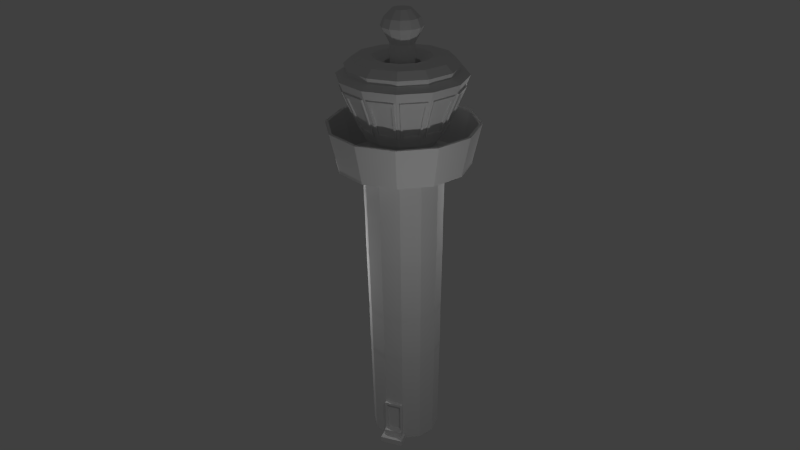 # Source: Turm_rund5_komischveraendert.blend  (saved by Blender 2.70.0; exported with 4.5.12 LTS)
import bpy
from mathutils import Matrix  # noqa: F401  (used for matrix-valued properties, if any)

bpy.ops.wm.read_factory_settings(use_empty=True)
scene = bpy.context.scene
scene.name = 'Scene'

# ---- collections
col_collection_1 = bpy.data.collections.new('Collection 1'); scene.collection.children.link(col_collection_1)

# ---- materials (node trees are filled in below, after node groups)
mat_material = bpy.data.materials.new('Material')
mat_material.alpha_threshold = 0.0
mat_material.use_transparent_shadow = False
mat_material.roughness = 0.5
mat_material.specular_intensity = 0.1017
mat_material.line_color = (0.0, 0.0, 0.0, 1.0)

# ---- material node trees

# ---- world
world_world = bpy.data.worlds.new('World'); scene.world = world_world
world_world.color = (0.05088, 0.05088, 0.05088)
world_world.use_sun_shadow = False
world_world.sun_shadow_jitter_overblur = 0.0
world_world.cycles.sampling_method = 'MANUAL'
world_world.cycles.sample_map_resolution = 256

# ---- cameras
cam_camera = bpy.data.cameras.new('Camera')
cam_camera.clip_end = 100.0
cam_camera.lens = 35.0
cam_camera.sensor_width = 32.0
cam_camera.sensor_height = 18.0
cam_camera.ortho_scale = 7.314
cam_camera.dof.focus_distance = 0.0
cam_camera.dof.aperture_fstop = 128.0

# ---- lights
light_lamp = bpy.data.lights.new('Lamp', 'POINT')
light_lamp.transmission_factor = 0.0
light_lamp.cutoff_distance = 30.0
light_lamp.energy = 100.0
light_lamp.shadow_buffer_clip_start = 1.001
light_lamp.shadow_soft_size = 0.1
light_lamp.shadow_maximum_resolution = 0.006
light_lamp.use_absolute_resolution = True
light_lamp.cycles.use_multiple_importance_sampling = False
light_lamp_001 = bpy.data.lights.new('Lamp.001', 'POINT')
light_lamp_001.transmission_factor = 0.0
light_lamp_001.cutoff_distance = 30.0
light_lamp_001.energy = 100.0
light_lamp_001.shadow_buffer_clip_start = 1.001
light_lamp_001.shadow_soft_size = 0.1
light_lamp_001.shadow_maximum_resolution = 0.006
light_lamp_001.use_absolute_resolution = True
light_lamp_001.cycles.use_multiple_importance_sampling = False
light_lamp_002 = bpy.data.lights.new('Lamp.002', 'POINT')
light_lamp_002.transmission_factor = 0.0
light_lamp_002.cutoff_distance = 30.0
light_lamp_002.energy = 100.0
light_lamp_002.shadow_buffer_clip_start = 1.001
light_lamp_002.shadow_soft_size = 0.1
light_lamp_002.shadow_maximum_resolution = 0.006
light_lamp_002.use_absolute_resolution = True
light_lamp_002.cycles.use_multiple_importance_sampling = False

# ---- meshes
me_circle = bpy.data.meshes.new('Circle')
me_circle.from_pydata([(0.5049, 0.5945, 0.0), (0.1597, 0.7829, 0.0), (-0.2334, 0.7734, 0.0), (-0.5691, 0.5687, 0.0), (-0.7574, 0.2235, 0.0), (-0.7479, -0.1696, 0.0), (-0.5432, -0.5053, 0.0), (-0.198, -0.6936, 0.0), (0.1951, -0.6841, 0.0), (0.5308, -0.4794, 0.0), (0.7191, -0.1342, 0.0), (0.7096, 0.2589, 0.0), (0.5049, 0.5945, 7.009), (0.1597, 0.7829, 7.009), (-0.2334, 0.7734, 7.009), (-0.5691, 0.5687, 7.009), (-0.7574, 0.2235, 7.009), (-0.7479, -0.1696, 7.009), (-0.5432, -0.5053, 7.009), (-0.198, -0.6936, 7.009), (0.1951, -0.6841, 7.009), (0.5308, -0.4794, 7.009), (0.7191, -0.1342, 7.009), (0.7096, 0.2589, 7.009), (0.4452, 0.5319, 7.119), (0.1393, 0.6988, 7.119), (-0.209, 0.6904, 7.119), (-0.5064, 0.509, 7.119), (-0.6733, 0.2031, 7.119), (-0.6649, -0.1452, 7.119), (-0.4835, -0.4426, 7.119), (-0.1776, -0.6095, 7.119), (0.1707, -0.6011, 7.119), (0.4681, -0.4197, 7.119), (0.635, -0.1138, 7.119), (0.6266, 0.2345, 7.119), (-0.5301, 0.5316, 7.225), (-0.1853, -0.6413, 7.225), (-0.6963, -0.1544, 7.225), (0.147, 0.7306, 7.225), (0.658, 0.2437, 7.225), (0.4918, -0.4423, 7.225), (0.1799, -0.6325, 7.225), (-0.7051, 0.2108, 7.225), (-0.5061, -0.4663, 7.225), (-0.2182, 0.7218, 7.225), (0.6668, -0.1215, 7.225), (0.5804, 0.6738, 6.849), (0.61, -0.5549, 6.849), (0.2259, -0.7891, 6.849), (-0.8529, -0.2004, 6.849), (-0.6483, 0.6441, 6.849), (-0.2642, 0.8784, 6.849), (0.7128, 0.1278, 0.0), (0.7159, -0.003182, 0.0), (0.9744, -0.1961, 8.916), (0.9617, 0.333, 8.916), (0.721, -0.6606, 8.916), (0.2692, -0.9362, 8.916), (0.4678, 0.5556, 7.225), (-0.8533, 0.8395, 8.665), (-0.2904, -1.075, 8.665), (-1.125, -0.2803, 8.665), (0.2522, 1.164, 8.665), (0.7757, 0.8788, 8.665), (0.7327, -0.1375, 0.9378), (0.5409, -0.4891, 0.8795), (0.199, -0.6976, 0.8795), (-0.2013, -0.7072, 0.8795), (-0.5528, -0.5154, 0.8795), (-0.7614, -0.1735, 0.8795), (-0.771, 0.2268, 0.8795), (-0.5792, 0.5783, 0.8795), (-0.2373, 0.7869, 0.8795), (0.163, 0.7965, 0.8795), (0.5146, 0.6047, 0.8795), (0.7242, -0.09761, 0.9379), (0.7165, 0.2225, 0.9379), (0.7345, -0.1379, 0.9893), (0.5422, -0.4903, 0.9893), (0.1995, -0.6993, 0.9893), (-0.2017, -0.709, 0.9893), (-0.5541, -0.5167, 0.9893), (-0.7631, -0.174, 0.9893), (-0.7727, 0.2272, 0.9893), (-0.5805, 0.5796, 0.9893), (-0.2378, 0.7886, 0.9893), (0.1634, 0.7982, 0.9893), (0.5158, 0.606, 0.9893), (0.7115, 0.2594, 0.126), (0.721, -0.1347, 0.126), (0.5322, -0.4808, 0.126), (0.1956, -0.686, 0.126), (-0.1985, -0.6955, 0.126), (-0.5445, -0.5067, 0.126), (-0.7498, -0.1701, 0.126), (-0.7593, 0.224, 0.126), (-0.5705, 0.57, 0.126), (-0.2339, 0.7753, 0.126), (0.1602, 0.7848, 0.126), (0.5063, 0.596, 0.126), (0.7179, -0.003309, 0.126), (0.7147, 0.1281, 0.126), (0.7137, 0.2601, 0.269), (0.7233, -0.1352, 0.269), (0.5339, -0.4823, 0.269), (0.1963, -0.6882, 0.269), (-0.199, -0.6978, 0.269), (-0.5461, -0.5084, 0.269), (-0.752, -0.1708, 0.269), (-0.7616, 0.2245, 0.269), (-0.5722, 0.5716, 0.269), (-0.2346, 0.7775, 0.269), (0.1607, 0.7871, 0.269), (0.5078, 0.5977, 0.269), (0.7147, -0.09582, 0.2691), (0.7071, 0.2202, 0.2691), (0.9881, -0.1277, -0.004152), (0.9786, 0.2654, -0.004152), (0.9818, 0.1343, -0.004152), (0.9849, 0.003303, -0.004152), (0.9805, 0.2659, 0.1219), (0.99, -0.1282, 0.1219), (0.9869, 0.003176, 0.1219), (0.9837, 0.1346, 0.1219), (0.8656, 0.2632, 0.1237), (0.8751, -0.131, 0.1237), (0.8719, 0.0004053, 0.1237), (0.8688, 0.1318, 0.1237), (0.8678, 0.2638, 0.2667), (0.8773, -0.1315, 0.2667), (0.8741, 0.0002614, 0.2667), (0.871, 0.132, 0.2667), (0.7231, 0.2628, 0.9378), (0.7318, -0.09742, 0.9378), (0.7241, 0.2226, 0.9378), (0.7248, 0.2633, 0.9893), (0.7223, -0.09563, 0.269), (0.7147, 0.2204, 0.269), (0.7928, 0.2645, 0.9364), (0.8024, -0.1358, 0.9364), (0.8015, -0.09574, 0.9364), (0.7937, 0.2243, 0.9364), (0.7944, 0.265, 0.9878), (0.8041, -0.1363, 0.9878), (0.7834, 0.2618, 0.2676), (0.7929, -0.1335, 0.2676), (0.792, -0.09395, 0.2676), (0.7844, 0.2221, 0.2676), (1.086, 0.3696, 8.665), (0.815, -0.7502, 8.665), (0.3058, -1.061, 8.665), (1.101, -0.2267, 8.665), (-1.139, 0.3159, 8.665), (-0.814, -0.7895, 8.665), (-0.3441, 1.15, 8.665), (-0.105, -0.3098, 9.708), (-0.2708, -0.2194, 9.708), (-0.3691, -0.05822, 9.708), (-0.3736, 0.1305, 9.708), (-0.2832, 0.2963, 9.708), (-0.122, 0.3946, 9.708), (0.06674, 0.3991, 9.708), (0.2325, 0.3087, 9.708), (0.08372, -0.3053, 9.708), (0.2449, -0.207, 9.708), (0.3308, 0.1475, 9.708), (0.3353, -0.04124, 9.708), (0.4043, -0.05795, 9.539), (0.3989, 0.1675, 9.539), (0.2963, -0.2559, 9.539), (0.1037, -0.3734, 9.539), (0.2814, 0.3601, 9.539), (0.08345, 0.4681, 9.539), (-0.142, 0.4627, 9.539), (-0.3346, 0.3452, 9.539), (-0.4426, 0.1472, 9.539), (-0.4372, -0.07824, 9.539), (-0.3197, -0.2708, 9.539), (-0.1217, -0.3788, 9.539), (-0.07968, -0.2052, 9.202), (-0.1965, -0.1415, 9.202), (-0.2658, -0.02786, 9.202), (-0.269, 0.1052, 9.202), (-0.2053, 0.222, 9.202), (-0.09165, 0.2913, 9.202), (0.04138, 0.2945, 9.202), (0.1582, 0.2308, 9.202), (0.05336, -0.202, 9.202), (0.167, -0.1327, 9.202), (0.2275, 0.1171, 9.202), (0.2307, -0.01589, 9.202), (0.2307, -0.01589, 8.026), (0.2275, 0.1171, 8.026), (0.167, -0.1327, 8.026), (0.05336, -0.202, 8.026), (0.1582, 0.2308, 8.026), (0.04138, 0.2945, 8.026), (-0.09165, 0.2913, 8.026), (-0.2053, 0.222, 8.026), (-0.269, 0.1052, 8.026), (-0.2658, -0.02786, 8.026), (-0.1965, -0.1415, 8.026), (-0.07968, -0.2052, 8.026), (-0.1078, -0.3213, 8.026), (-0.2789, -0.2279, 8.026), (-0.3803, -0.06153, 8.026), (-0.385, 0.1333, 8.026), (-0.2917, 0.3044, 8.026), (-0.1253, 0.4058, 8.026), (0.0695, 0.4105, 8.026), (0.2406, 0.3172, 8.026), (0.08703, -0.3166, 8.026), (0.2534, -0.2151, 8.026), (0.3421, 0.1508, 8.026), (0.3467, -0.044, 8.026), (0.3467, -0.044, 8.813), (0.3421, 0.1508, 8.813), (0.2534, -0.2151, 8.813), (0.08703, -0.3166, 8.813), (0.2406, 0.3172, 8.813), (0.0695, 0.4105, 8.813), (-0.1253, 0.4058, 8.813), (-0.2917, 0.3044, 8.813), (-0.385, 0.1333, 8.813), (-0.3803, -0.06153, 8.813), (-0.2789, -0.2279, 8.813), (-0.1078, -0.3213, 8.813), (-0.1653, -0.5586, 8.946), (-0.4474, -0.4047, 8.946), (-0.6147, -0.1304, 8.946), (-0.6224, 0.1908, 8.946), (-0.4685, 0.4729, 8.946), (-0.1942, 0.6402, 8.946), (0.127, 0.6479, 8.946), (0.4091, 0.494, 8.946), (0.1559, -0.5509, 8.946), (0.4302, -0.3836, 8.946), (0.5764, 0.2197, 8.946), (0.5841, -0.1015, 8.946), (0.6861, 0.7848, 8.916), (0.2216, 1.038, 8.916), (-0.3075, 1.025, 8.916), (-0.7593, 0.7499, 8.916), (-1.013, 0.2854, 8.916), (-1.0, -0.2437, 8.916), (-0.7244, -0.6955, 8.916), (-0.2599, -0.9489, 8.916), (1.118, 0.3789, 8.772), (1.133, -0.2344, 8.772), (0.8389, -0.773, 8.772), (0.3151, -1.093, 8.772), (-0.2982, -1.107, 8.772), (-0.8368, -0.8134, 8.772), (-1.156, -0.2896, 8.772), (-1.171, 0.3237, 8.772), (-0.8772, 0.8623, 8.772), (-0.3534, 1.182, 8.772), (0.2599, 1.197, 8.772), (0.7985, 0.9027, 8.772), (-0.6212, 0.6183, 7.321), (-0.2149, -0.7635, 7.321), (-0.817, -0.1899, 7.321), (0.1767, 0.8528, 7.321), (0.7787, 0.2792, 7.321), (0.5829, -0.529, 7.321), (0.2154, -0.7532, 7.321), (-0.8273, 0.2404, 7.321), (-0.5928, -0.5574, 7.321), (-0.2537, 0.8425, 7.321), (0.789, -0.1512, 7.321), (0.5545, 0.6467, 7.321), (-1.002, 0.9811, 8.569), (-0.3388, -1.275, 8.569), (-1.322, -0.3382, 8.569), (0.3005, 1.364, 8.569), (0.9173, 1.027, 8.569), (1.283, 0.4275, 8.569), (0.9636, -0.8918, 8.569), (0.3637, -1.258, 8.569), (1.3, -0.275, 8.569), (-1.338, 0.3643, 8.569), (-0.9556, -0.9381, 8.569), (-0.402, 1.347, 8.569), (-0.3271, -1.226, 8.451), (1.252, -0.2633, 8.451), (-0.9213, -0.9021, 8.451), (-1.274, -0.3242, 8.451), (0.9276, -0.8575, 8.451), (0.3497, -1.21, 8.451), (-0.2253, -0.8061, 7.425), (-0.623, -0.5891, 7.425), (0.8207, 0.2915, 7.425), (-0.859, -0.2022, 7.425), (0.6146, -0.5592, 7.425), (0.2277, -0.7952, 7.425), (0.187, 0.8954, 7.425), (0.8316, -0.1615, 7.425), (0.8684, -0.1704, 7.515), (0.642, -0.5854, 7.515), (1.219, -0.2553, 8.371), (0.9031, -0.8342, 8.371), (0.9544, -0.8084, 8.451), (0.6325, -0.5263, 7.425), (0.6607, -0.5511, 7.515), (0.9293, -0.7864, 8.371), (1.192, -0.3039, 8.371), (0.8494, -0.2052, 7.515), (0.8134, -0.1949, 7.425), (1.225, -0.3132, 8.451), (0.6889, -0.5665, 7.502), (0.9575, -0.8018, 8.358), (1.221, -0.3193, 8.358), (0.8776, -0.2206, 7.502), (0.7364, -0.5493, 7.584), (0.9534, -0.7394, 8.276), (1.166, -0.3496, 8.276), (0.8889, -0.2698, 7.584), (0.711, -0.5354, 7.595), (0.928, -0.7256, 8.287), (1.141, -0.3357, 8.287), (0.8635, -0.256, 7.595), (1.25, -0.2073, 8.451), (0.8307, -0.124, 7.425), (0.8675, -0.1313, 7.515), (1.218, -0.2008, 8.371), (1.204, 0.3486, 8.371), (0.858, 0.2625, 7.515), (0.8216, 0.2535, 7.425), (1.237, 0.3567, 8.451), (0.8996, -0.1305, 7.502), (1.25, -0.2001, 8.358), (1.237, 0.3494, 8.358), (0.8901, 0.2633, 7.502), (0.9321, -0.09196, 7.584), (1.215, -0.1481, 8.276), (1.204, 0.2959, 8.276), (0.9245, 0.2263, 7.584), (0.9032, -0.09266, 7.595), (1.186, -0.1488, 8.287), (1.176, 0.2952, 8.287), (0.8955, 0.2256, 7.595), (0.883, 0.9914, 8.451), (1.236, 0.4135, 8.451), (0.5847, 0.6784, 7.425), (0.857, 0.3022, 7.515), (1.203, 0.4039, 8.371), (1.206, 0.4612, 8.451), (0.8012, 0.3235, 7.425), (0.8367, 0.3356, 7.515), (1.175, 0.4505, 8.371), (0.8885, 0.9197, 8.371), (0.6315, 0.6719, 7.515), (0.6045, 0.6459, 7.425), (0.9126, 0.9429, 8.451), (0.8641, 0.3523, 7.502), (1.202, 0.4672, 8.358), (0.916, 0.9364, 8.358), (0.659, 0.6886, 7.502), (0.873, 0.402, 7.584), (1.146, 0.4948, 8.276), (0.9149, 0.874, 8.276), (0.7072, 0.6738, 7.584), (0.8483, 0.3869, 7.595), (1.121, 0.4798, 8.287), (0.8902, 0.8589, 8.287), (0.6825, 0.6587, 7.595), (0.6109, 0.7058, 7.515), (0.8597, 0.9669, 8.371), (0.8339, 1.018, 8.451), (0.5518, 0.6963, 7.425), (0.5766, 0.7245, 7.515), (0.8119, 0.993, 8.371), (0.3294, 1.256, 8.371), (0.2307, 0.9132, 7.515), (0.2204, 0.8772, 7.425), (0.3387, 1.288, 8.451), (0.592, 0.7527, 7.502), (0.8272, 1.021, 8.358), (0.3448, 1.284, 8.358), (0.2461, 0.9414, 7.502), (0.5748, 0.8002, 7.584), (0.7649, 1.017, 8.276), (0.3751, 1.23, 8.276), (0.2953, 0.9527, 7.584), (0.5609, 0.7748, 7.595), (0.7511, 0.9918, 8.287), (0.3612, 1.205, 8.287), (0.2815, 0.9273, 7.595), (0.2888, 1.316, 8.451), (0.1959, 0.9322, 7.515), (0.2808, 1.283, 8.371), (0.2328, 1.314, 8.451), (0.1495, 0.8945, 7.425), (0.1568, 0.9313, 7.515), (0.2263, 1.281, 8.371), (-0.3231, 1.268, 8.371), (-0.237, 0.9218, 7.515), (-0.228, 0.8854, 7.425), (-0.3312, 1.301, 8.451), (0.156, 0.9634, 7.502), (0.2256, 1.314, 8.358), (-0.3239, 1.3, 8.358), (-0.2378, 0.9539, 7.502), (0.1175, 0.9959, 7.584), (0.1736, 1.279, 8.276), (-0.2704, 1.268, 8.276), (-0.2008, 0.9882, 7.584), (0.1182, 0.967, 7.595), (0.1743, 1.25, 8.287), (-0.2697, 1.239, 8.287), (-0.2001, 0.9593, 7.595), (-0.388, 1.299, 8.451), (-0.6529, 0.6485, 7.425), (-0.266, 0.8845, 7.425), (-0.2767, 0.9208, 7.515), (-0.3784, 1.267, 8.371), (-0.4357, 1.27, 8.451), (-0.298, 0.865, 7.425), (-0.3101, 0.9005, 7.515), (-0.425, 1.239, 8.371), (-0.8942, 0.9523, 8.371), (-0.6464, 0.6953, 7.515), (-0.6204, 0.6683, 7.425), (-0.9174, 0.9764, 8.451), (-0.3268, 0.9279, 7.502), (-0.4417, 1.266, 8.358), (-0.9109, 0.9798, 8.358), (-0.6631, 0.7228, 7.502), (-0.3765, 0.9368, 7.584), (-0.4693, 1.21, 8.276), (-0.8485, 0.9787, 8.276), (-0.6483, 0.771, 7.584), (-0.3402, 0.8992, 7.579), (-0.4331, 1.172, 8.27), (-0.8122, 0.9411, 8.27), (-0.612, 0.7334, 7.579), (-1.29, 0.3526, 8.451), (-0.9659, 0.9468, 8.451), (-0.8699, 0.2508, 7.425), (-0.9067, 0.2597, 7.515), (-0.6803, 0.6747, 7.515), (-1.257, 0.3446, 8.371), (-0.9414, 0.9235, 8.371), (-0.9927, 0.8977, 8.451), (-0.6708, 0.6156, 7.425), (-0.699, 0.6404, 7.515), (-0.9676, 0.8757, 8.371), (-1.231, 0.3932, 8.371), (-0.8877, 0.2945, 7.515), (-0.8517, 0.2841, 7.425), (-1.263, 0.4025, 8.451), (-0.7272, 0.6557, 7.502), (-0.9958, 0.891, 8.358), (-1.259, 0.4086, 8.358), (-0.9159, 0.3099, 7.502), (-0.7747, 0.6386, 7.584), (-0.9917, 0.8287, 8.276), (-1.204, 0.4389, 8.276), (-0.9272, 0.3591, 7.584), (-0.7493, 0.6247, 7.595), (-0.9663, 0.8149, 8.287), (-1.179, 0.425, 8.287), (-0.9018, 0.3453, 7.595), (-0.8953, -0.2129, 7.515), (-1.241, -0.3147, 8.371), (-1.289, 0.2966, 8.451), (-0.869, 0.2133, 7.425), (-0.9058, 0.2206, 7.515), (-1.256, 0.2901, 8.371), (-1.243, -0.2593, 8.371), (-0.8963, -0.1732, 7.515), (-0.8599, -0.1642, 7.425), (-1.275, -0.2674, 8.451), (-0.9379, 0.2198, 7.502), (-1.288, 0.2893, 8.358), (-1.275, -0.2601, 8.358), (-0.9284, -0.174, 7.502), (-0.9704, 0.1813, 7.584), (-1.253, 0.2374, 8.276), (-1.243, -0.2066, 8.276), (-0.9627, -0.137, 7.584), (-0.9415, 0.1819, 7.595), (-1.225, 0.2381, 8.287), (-1.214, -0.2059, 8.287), (-0.9338, -0.1363, 7.595), (-0.6492, -0.6165, 7.515), (-0.898, -0.8776, 8.371), (-1.245, -0.372, 8.451), (-0.8395, -0.2342, 7.425), (-0.875, -0.2463, 7.515), (-1.213, -0.3612, 8.371), (-0.9268, -0.8304, 8.371), (-0.6698, -0.5826, 7.515), (-0.6428, -0.5566, 7.425), (-0.9509, -0.8536, 8.451), (-0.9024, -0.263, 7.502), (-1.24, -0.3779, 8.358), (-0.9543, -0.8471, 8.358), (-0.6973, -0.5994, 7.502), (-0.9113, -0.3127, 7.584), (-1.184, -0.4055, 8.276), (-0.9532, -0.7847, 8.276), (-0.7455, -0.5845, 7.584), (-0.8866, -0.2976, 7.595), (-1.16, -0.3905, 8.287), (-0.9285, -0.7696, 8.287), (-0.7208, -0.5694, 7.595), (-0.2342, -0.8429, 7.515), (-0.3191, -1.194, 8.371), (-0.8722, -0.9289, 8.451), (-0.5901, -0.607, 7.425), (-0.6149, -0.6352, 7.515), (-0.8502, -0.9038, 8.371), (-0.3677, -1.167, 8.371), (-0.269, -0.8239, 7.515), (-0.2586, -0.7879, 7.425), (-0.3769, -1.199, 8.451), (-0.6302, -0.6634, 7.502), (-0.8655, -0.932, 8.358), (-0.3831, -1.195, 8.358), (-0.2844, -0.8521, 7.502), (-0.6131, -0.7109, 7.584), (-0.8032, -0.9279, 8.276), (-0.4134, -1.141, 8.276), (-0.3336, -0.8634, 7.584), (-0.5992, -0.6855, 7.595), (-0.7894, -0.9025, 8.287), (-0.3995, -1.115, 8.287), (-0.3198, -0.838, 7.595), (0.2384, -0.8315, 7.515), (0.3402, -1.178, 8.371), (-0.2711, -1.225, 8.451), (-0.1878, -0.8052, 7.425), (-0.1951, -0.842, 7.515), (-0.2646, -1.192, 8.371), (0.2848, -1.179, 8.371), (0.1987, -0.8325, 7.515), (0.1897, -0.7961, 7.425), (0.2929, -1.211, 8.451), (-0.1943, -0.8741, 7.502), (-0.2638, -1.224, 8.358), (0.2856, -1.211, 8.358), (0.1995, -0.8646, 7.502), (-0.1557, -0.9066, 7.584), (-0.2119, -1.19, 8.276), (0.2321, -1.179, 8.276), (0.1625, -0.899, 7.584), (-0.1564, -0.8777, 7.595), (-0.2126, -1.161, 8.287), (0.2314, -1.15, 8.287), (0.1618, -0.87, 7.595), (0.3975, -1.181, 8.451), (0.2597, -0.7757, 7.425), (0.2718, -0.8112, 7.515), (0.3867, -1.149, 8.371), (0.8559, -0.863, 8.371), (0.6081, -0.606, 7.515), (0.5821, -0.579, 7.425), (0.8791, -0.8871, 8.451), (0.2885, -0.8386, 7.502), (0.4034, -1.177, 8.358), (0.8726, -0.8905, 8.358), (0.6249, -0.6335, 7.502), (0.3382, -0.8475, 7.584), (0.431, -1.121, 8.276), (0.8102, -0.8894, 8.276), (0.61, -0.6817, 7.584), (0.3231, -0.8228, 7.595), (0.416, -1.096, 8.287), (0.7951, -0.8647, 8.287), (0.5949, -0.657, 7.595), (0.7203, -0.1855, -0.0002122), (0.7223, -0.186, 0.1258), (0.9893, -0.179, -0.004364), (0.9913, -0.1795, 0.1217), (0.7083, 0.3139, -0.0002275), (0.7102, 0.3144, 0.1258), (0.9773, 0.3204, -0.00438), (0.9792, 0.3209, 0.1217), (-0.06661, -0.1513, 9.875), (-0.1582, -0.1013, 9.875), (-0.2126, -0.01221, 9.875), (-0.2151, 0.09211, 9.875), (-0.1651, 0.1837, 9.875), (-0.076, 0.2381, 9.875), (0.02832, 0.2406, 9.875), (0.1199, 0.1906, 9.875), (0.03771, -0.1488, 9.875), (0.1268, -0.09442, 9.875), (0.1743, 0.1015, 9.875), (0.1768, -0.002822, 9.875), (0.7526, -0.1423, 2.161), (0.7708, -0.1467, 3.333), (0.789, -0.1512, 4.505), (0.8072, -0.1556, 5.677), (0.5558, -0.5032, 2.161), (0.5693, -0.5161, 3.333), (0.5829, -0.529, 4.505), (0.5964, -0.5419, 5.677), (0.2048, -0.7172, 2.161), (0.2101, -0.7352, 3.333), (0.2154, -0.7532, 4.505), (0.2207, -0.7711, 5.677), (-0.2061, -0.7271, 2.161), (-0.2105, -0.7453, 3.333), (-0.2149, -0.7635, 4.505), (-0.2194, -0.7817, 5.677), (-0.567, -0.5303, 2.161), (-0.5799, -0.5438, 3.333), (-0.5928, -0.5574, 4.505), (-0.6057, -0.5709, 5.677), (-0.781, -0.1793, 2.161), (-0.799, -0.1846, 3.333), (-0.817, -0.1899, 4.505), (-0.8349, -0.1952, 5.677), (-0.7909, 0.2316, 2.161), (-0.8091, 0.236, 3.333), (-0.8273, 0.2404, 4.505), (-0.8455, 0.2449, 5.677), (-0.594, 0.5925, 2.161), (-0.6076, 0.6054, 3.333), (-0.6212, 0.6183, 4.505), (-0.6347, 0.6312, 5.677), (-0.2431, 0.8065, 2.161), (-0.2484, 0.8245, 3.333), (-0.2537, 0.8425, 4.505), (-0.259, 0.8604, 5.677), (0.1678, 0.8164, 2.161), (0.1722, 0.8346, 3.333), (0.1767, 0.8528, 4.505), (0.1811, 0.871, 5.677), (0.5287, 0.6195, 2.161), (0.5416, 0.6331, 3.333), (0.5545, 0.6467, 4.505), (0.5674, 0.6602, 5.677), (0.7966, 0.2845, 5.677), (0.7787, 0.2792, 4.505), (0.7607, 0.2739, 3.333), (0.7427, 0.2686, 2.161), (0.7648, -0.1453, 3.204), (0.7587, -0.1438, 2.291), (0.5648, -0.5118, 3.204), (0.5603, -0.5075, 2.291), (0.2083, -0.7292, 3.204), (0.2066, -0.7232, 2.291), (-0.2091, -0.7393, 3.204), (-0.2076, -0.7332, 2.291), (-0.5756, -0.5393, 3.204), (-0.5713, -0.5348, 2.291), (-0.793, -0.1828, 3.204), (-0.787, -0.1811, 2.291), (-0.8031, 0.2346, 3.204), (-0.797, 0.2331, 2.291), (-0.6031, 0.6011, 3.204), (-0.5986, 0.5968, 2.291), (-0.2466, 0.8185, 3.204), (-0.2449, 0.8125, 2.291), (0.1708, 0.8286, 3.204), (0.1693, 0.8225, 2.291), (0.5373, 0.6286, 3.204), (0.533, 0.6241, 2.291), (0.7487, 0.2704, 2.291), (0.7547, 0.2721, 3.204), (0.8012, -0.1541, 5.529), (0.7951, -0.1526, 4.653), (0.5919, -0.5376, 5.529), (0.5874, -0.5333, 4.653), (0.2189, -0.7651, 5.529), (0.2171, -0.7592, 4.653), (-0.2179, -0.7757, 5.529), (-0.2164, -0.7696, 4.653), (-0.6014, -0.5664, 5.529), (-0.5971, -0.5619, 4.653), (-0.8289, -0.1934, 5.529), (-0.8229, -0.1916, 4.653), (-0.8395, 0.2434, 5.529), (-0.8334, 0.2419, 4.653), (-0.6302, 0.6269, 5.529), (-0.6257, 0.6226, 4.653), (-0.2572, 0.8544, 5.529), (-0.2554, 0.8484, 4.653), (0.1796, 0.865, 5.529), (0.1781, 0.8589, 4.653), (0.5631, 0.6557, 5.529), (0.5588, 0.6512, 4.653), (0.7847, 0.2809, 4.653), (0.7906, 0.2827, 5.529), (0.2252, -0.7867, 6.695), (-0.8505, -0.1998, 6.695), (-0.8613, 0.2487, 6.695), (0.5787, 0.672, 6.695), (0.8146, 0.2897, 6.849), (0.8254, -0.16, 6.849), (-0.2238, -0.7999, 6.849), (-0.6186, -0.5845, 6.849), (-0.8637, 0.2493, 6.849), (0.1855, 0.8892, 6.849), (0.8231, -0.1594, 6.695), (0.6082, -0.5532, 6.695), (-0.2232, -0.7976, 6.695), (-0.617, -0.5827, 6.695), (-0.6465, 0.6425, 6.695), (-0.2635, 0.876, 6.695), (0.1849, 0.8868, 6.695), (0.8122, 0.289, 6.695), (0.8236, -0.1595, 6.732), (0.6086, -0.5536, 6.732), (0.2254, -0.7873, 6.732), (-0.2233, -0.7981, 6.732), (-0.6174, -0.5831, 6.732), (-0.8511, -0.1999, 6.732), (-0.8619, 0.2488, 6.732), (-0.6469, 0.6429, 6.732), (-0.2637, 0.8766, 6.732), (0.185, 0.8874, 6.732), (0.5791, 0.6724, 6.732), (0.8128, 0.2892, 6.732), (1.313, -0.2781, 6.685), (0.9731, -0.9009, 6.685), (0.3674, -1.27, 6.685), (-0.3419, -1.287, 6.685), (-0.9646, -0.9476, 6.685), (-1.334, -0.3419, 6.685), (-1.351, 0.3674, 6.685), (-1.011, 0.9901, 6.685), (-0.4057, 1.36, 6.685), (0.3036, 1.377, 6.685), (0.9264, 1.037, 6.685), (1.296, 0.4312, 6.685), (1.314, -0.2783, 6.731), (0.9737, -0.9015, 6.731), (0.3677, -1.271, 6.731), (-0.3421, -1.288, 6.731), (-0.9653, -0.9482, 6.731), (-1.335, -0.3422, 6.731), (-1.352, 0.3676, 6.731), (-1.012, 0.9908, 6.731), (-0.4059, 1.36, 6.731), (0.3038, 1.378, 6.731), (0.927, 1.038, 6.731), (1.297, 0.4314, 6.731), (1.37, -0.2919, 6.684), (1.016, -0.9414, 6.684), (0.384, -1.327, 6.684), (-0.3557, -1.345, 6.684), (-1.005, -0.9902, 6.684), (-1.391, -0.3585, 6.684), (-1.408, 0.3812, 6.684), (-1.054, 1.031, 6.684), (-0.4223, 1.416, 6.684), (0.3174, 1.434, 6.684), (0.9669, 1.079, 6.684), (1.352, 0.4478, 6.684), (1.371, -0.2921, 6.732), (1.016, -0.9421, 6.732), (0.3843, -1.328, 6.732), (-0.3559, -1.345, 6.732), (-1.006, -0.9909, 6.732), (-1.391, -0.3588, 6.732), (-1.409, 0.3814, 6.732), (-1.055, 1.031, 6.732), (-0.4225, 1.417, 6.732), (0.3176, 1.435, 6.732), (0.9676, 1.08, 6.732), (1.353, 0.448, 6.732), (1.487, -0.3202, 7.549), (1.103, -1.024, 7.549), (0.4179, -1.442, 7.549), (-0.384, -1.461, 7.549), (-1.088, -1.077, 7.549), (-1.506, -0.3924, 7.549), (-1.525, 0.4095, 7.549), (-1.141, 1.114, 7.549), (-0.4562, 1.531, 7.549), (0.3457, 1.551, 7.549), (1.05, 1.166, 7.549), (1.468, 0.4817, 7.549), (1.552, -0.3359, 7.55), (1.151, -1.07, 7.55), (0.4366, -1.506, 7.55), (-0.3997, -1.526, 7.55), (-1.134, -1.125, 7.55), (-1.57, -0.4111, 7.55), (-1.59, 0.4252, 7.55), (-1.189, 1.16, 7.55), (-0.4749, 1.595, 7.55), (0.3614, 1.615, 7.55), (1.096, 1.215, 7.55), (1.531, 0.5004, 7.55)], [], [(193, 196, 187, 190), (49, 48, 21, 20), (52, 51, 15, 14), (23, 12, 24, 35), (197, 198, 185, 186), (21, 22, 34, 33), (20, 21, 33, 32), (19, 20, 32, 31), (18, 19, 31, 30), (17, 18, 30, 29), (16, 17, 29, 28), (15, 16, 28, 27), (14, 15, 27, 26), (13, 14, 26, 25), (12, 13, 25, 24), (27, 28, 43, 36), (185, 184, 175, 174), (168, 169, 166, 167), (174, 175, 160, 161), (39, 45, 269, 263), (36, 43, 267, 260), (43, 38, 262, 267), (149, 152, 280, 277), (61, 154, 282, 273), (37, 42, 266, 261), (35, 40, 46, 34), (35, 24, 59, 40), (31, 32, 42, 37), (203, 195, 188, 180), (179, 171, 164, 156), (162, 161, 585, 586), (150, 151, 279, 278), (153, 60, 272, 281), (42, 41, 265, 266), (60, 155, 283, 272), (41, 46, 270, 265), (64, 149, 277, 276), (25, 26, 45, 39), (29, 30, 44, 38), (169, 172, 163, 166), (194, 192, 191, 189), (184, 183, 176, 175), (187, 186, 173, 172), (183, 182, 177, 176), (189, 191, 168, 170), (173, 174, 161, 162), (178, 179, 156, 157), (171, 170, 165, 164), (175, 176, 159, 160), (176, 177, 158, 159), (170, 168, 167, 165), (192, 193, 190, 191), (172, 173, 162, 163), (202, 203, 180, 181), (34, 22, 23, 35), (190, 187, 172, 169), (186, 185, 174, 173), (182, 181, 178, 177), (198, 199, 184, 185), (191, 190, 169, 168), (77, 116, 138, 135), (105, 104, 65, 66), (106, 105, 66, 67), (107, 106, 67, 68), (108, 107, 68, 69), (109, 108, 69, 70), (110, 109, 70, 71), (111, 110, 71, 72), (112, 111, 72, 73), (113, 112, 73, 74), (114, 113, 74, 75), (115, 116, 77, 76), (66, 65, 78, 79), (67, 66, 79, 80), (68, 67, 80, 81), (69, 68, 81, 82), (70, 69, 82, 83), (71, 70, 83, 84), (72, 71, 84, 85), (73, 72, 85, 86), (74, 73, 86, 87), (75, 74, 87, 88), (135, 138, 148, 142), (11, 0, 100, 89), (121, 125, 128, 124), (9, 10, 90, 91), (8, 9, 91, 92), (7, 8, 92, 93), (6, 7, 93, 94), (5, 6, 94, 95), (4, 5, 95, 96), (3, 4, 96, 97), (2, 3, 97, 98), (1, 2, 98, 99), (0, 1, 99, 100), (127, 123, 124, 128), (122, 123, 127, 126), (89, 100, 114, 103), (103, 116, 132, 129), (91, 90, 104, 105), (92, 91, 105, 106), (93, 92, 106, 107), (94, 93, 107, 108), (95, 94, 108, 109), (96, 95, 109, 110), (97, 96, 110, 111), (98, 97, 111, 112), (99, 98, 112, 113), (100, 99, 113, 114), (115, 104, 130, 131), (116, 115, 131, 132), (119, 118, 121, 124), (117, 120, 123, 122), (120, 119, 124, 123), (54, 53, 119, 120), (53, 11, 118, 119), (117, 574, 572, 10), (11, 576, 578, 118), (10, 54, 120, 117), (128, 125, 129, 132), (126, 127, 131, 130), (127, 128, 132, 131), (104, 90, 126, 130), (89, 103, 129, 125), (101, 102, 128, 127), (90, 101, 127, 126), (102, 89, 125, 128), (115, 76, 134, 137), (146, 147, 141, 140), (148, 145, 139, 142), (140, 139, 143, 144), (137, 134, 141, 147), (133, 136, 143, 139), (133, 135, 142, 139), (177, 178, 157, 158), (180, 188, 171, 179), (181, 180, 179, 178), (188, 189, 170, 171), (205, 204, 203, 202), (201, 202, 181, 182), (199, 200, 183, 184), (195, 194, 189, 188), (200, 201, 182, 183), (196, 197, 186, 187), (206, 205, 202, 201), (214, 211, 196, 193), (215, 214, 193, 192), (208, 207, 200, 199), (209, 208, 199, 198), (212, 213, 194, 195), (213, 215, 192, 194), (204, 212, 195, 203), (216, 217, 214, 215), (219, 218, 213, 212), (222, 223, 208, 209), (225, 226, 205, 206), (217, 220, 211, 214), (238, 235, 220, 217), (228, 236, 219, 227), (231, 230, 225, 224), (230, 229, 226, 225), (223, 224, 207, 208), (211, 210, 197, 196), (247, 58, 236, 228), (235, 234, 221, 220), (218, 216, 215, 213), (232, 231, 224, 223), (57, 55, 239, 237), (227, 219, 212, 204), (236, 237, 218, 219), (243, 244, 231, 232), (239, 238, 217, 216), (242, 243, 232, 233), (220, 221, 210, 211), (240, 241, 234, 235), (258, 257, 242, 241), (255, 254, 245, 244), (257, 256, 243, 242), (256, 255, 244, 243), (149, 248, 249, 152), (64, 63, 258, 259), (63, 155, 257, 258), (155, 60, 256, 257), (60, 153, 255, 256), (153, 62, 254, 255), (259, 258, 241, 240), (253, 252, 247, 246), (210, 209, 198, 197), (207, 206, 201, 200), (246, 247, 228, 229), (234, 233, 222, 221), (244, 245, 230, 231), (229, 228, 227, 226), (224, 225, 206, 207), (55, 56, 238, 239), (221, 222, 209, 210), (237, 239, 216, 218), (233, 232, 223, 222), (226, 227, 204, 205), (241, 242, 233, 234), (56, 240, 235, 238), (249, 248, 56, 55), (250, 249, 55, 57), (248, 259, 240, 56), (251, 250, 57, 58), (254, 253, 246, 245), (252, 251, 58, 247), (245, 246, 229, 230), (58, 57, 237, 236), (61, 151, 251, 252), (151, 150, 250, 251), (149, 64, 259, 248), (150, 152, 249, 250), (62, 154, 253, 254), (154, 61, 252, 253), (24, 25, 39, 59), (26, 27, 36, 45), (28, 29, 38, 43), (32, 33, 41, 42), (33, 34, 46, 41), (30, 31, 37, 44), (284, 289, 279, 273), (287, 286, 282, 274), (289, 288, 278, 279), (288, 285, 280, 278), (286, 284, 273, 282), (154, 62, 274, 282), (45, 36, 260, 269), (63, 64, 276, 275), (151, 61, 273, 279), (62, 153, 281, 274), (59, 39, 263, 271), (152, 150, 278, 280), (46, 40, 264, 270), (155, 63, 275, 283), (44, 37, 261, 268), (38, 44, 268, 262), (40, 59, 271, 264), (261, 266, 295, 290), (262, 268, 291, 293), (266, 265, 294, 295), (268, 261, 290, 291), (308, 297, 298, 307), (307, 306, 312, 313), (303, 308, 307, 304), (305, 306, 309, 302), (299, 304, 305, 301), (307, 298, 300, 306), (313, 312, 316, 317), (305, 304, 310, 311), (306, 305, 311, 312), (304, 307, 313, 310), (317, 316, 320, 321), (311, 310, 314, 315), (312, 311, 315, 316), (310, 313, 317, 314), (318, 321, 320, 319), (315, 314, 318, 319), (316, 315, 319, 320), (314, 317, 321, 318), (327, 326, 332, 333), (323, 328, 327, 324), (325, 326, 329, 322), (333, 332, 336, 337), (325, 324, 330, 331), (326, 325, 331, 332), (324, 327, 333, 330), (337, 336, 340, 341), (331, 330, 334, 335), (332, 331, 335, 336), (330, 333, 337, 334), (338, 341, 340, 339), (335, 334, 338, 339), (336, 335, 339, 340), (334, 337, 341, 338), (352, 351, 357, 358), (348, 353, 352, 349), (350, 351, 354, 347), (345, 349, 350, 346), (346, 350, 347, 343), (358, 357, 361, 362), (350, 349, 355, 356), (351, 350, 356, 357), (349, 352, 358, 355), (362, 361, 365, 366), (356, 355, 359, 360), (357, 356, 360, 361), (355, 358, 362, 359), (363, 366, 365, 364), (360, 359, 363, 364), (361, 360, 364, 365), (359, 362, 366, 363), (374, 373, 379, 380), (370, 375, 374, 371), (372, 373, 376, 369), (367, 371, 372, 368), (380, 379, 383, 384), (372, 371, 377, 378), (373, 372, 378, 379), (371, 374, 380, 377), (384, 383, 387, 388), (378, 377, 381, 382), (379, 378, 382, 383), (377, 380, 384, 381), (385, 388, 387, 386), (382, 381, 385, 386), (383, 382, 386, 387), (381, 384, 388, 385), (397, 396, 402, 403), (393, 398, 397, 394), (395, 396, 399, 392), (390, 394, 395, 391), (391, 395, 392, 389), (403, 402, 406, 407), (395, 394, 400, 401), (396, 395, 401, 402), (394, 397, 403, 400), (407, 406, 410, 411), (401, 400, 404, 405), (402, 401, 405, 406), (400, 403, 407, 404), (408, 411, 410, 409), (405, 404, 408, 409), (406, 405, 409, 410), (404, 407, 411, 408), (422, 421, 427, 428), (418, 423, 422, 419), (420, 421, 424, 417), (415, 419, 420, 416), (414, 418, 419, 415), (416, 420, 417, 412), (428, 427, 431, 432), (420, 419, 425, 426), (421, 420, 426, 427), (419, 422, 428, 425), (432, 431, 435, 436), (426, 425, 429, 430), (427, 426, 430, 431), (425, 428, 432, 429), (433, 436, 435, 434), (430, 429, 433, 434), (431, 430, 434, 435), (429, 432, 436, 433), (448, 442, 437, 451), (450, 439, 440, 449), (449, 448, 454, 455), (445, 450, 449, 446), (447, 448, 451, 444), (441, 446, 447, 443), (449, 440, 442, 448), (443, 447, 444, 438), (455, 454, 458, 459), (447, 446, 452, 453), (448, 447, 453, 454), (446, 449, 455, 452), (459, 458, 462, 463), (453, 452, 456, 457), (454, 453, 457, 458), (452, 455, 459, 456), (460, 463, 462, 461), (457, 456, 460, 461), (458, 457, 461, 462), (456, 459, 463, 460), (471, 470, 476, 477), (467, 472, 471, 468), (469, 470, 473, 466), (471, 464, 465, 470), (477, 476, 480, 481), (469, 468, 474, 475), (470, 469, 475, 476), (468, 471, 477, 474), (481, 480, 484, 485), (475, 474, 478, 479), (476, 475, 479, 480), (474, 477, 481, 478), (482, 485, 484, 483), (479, 478, 482, 483), (480, 479, 483, 484), (478, 481, 485, 482), (493, 492, 498, 499), (489, 494, 493, 490), (491, 492, 495, 488), (493, 486, 487, 492), (499, 498, 502, 503), (491, 490, 496, 497), (492, 491, 497, 498), (490, 493, 499, 496), (503, 502, 506, 507), (497, 496, 500, 501), (498, 497, 501, 502), (496, 499, 503, 500), (504, 507, 506, 505), (501, 500, 504, 505), (502, 501, 505, 506), (500, 503, 507, 504), (515, 514, 520, 521), (511, 516, 515, 512), (513, 514, 517, 510), (515, 508, 509, 514), (521, 520, 524, 525), (513, 512, 518, 519), (514, 513, 519, 520), (512, 515, 521, 518), (525, 524, 528, 529), (519, 518, 522, 523), (520, 519, 523, 524), (518, 521, 525, 522), (526, 529, 528, 527), (523, 522, 526, 527), (524, 523, 527, 528), (522, 525, 529, 526), (537, 536, 542, 543), (533, 538, 537, 534), (535, 536, 539, 532), (537, 530, 531, 536), (543, 542, 546, 547), (535, 534, 540, 541), (536, 535, 541, 542), (534, 537, 543, 540), (547, 546, 550, 551), (541, 540, 544, 545), (542, 541, 545, 546), (540, 543, 547, 544), (548, 551, 550, 549), (545, 544, 548, 549), (546, 545, 549, 550), (544, 547, 551, 548), (557, 556, 562, 563), (553, 558, 557, 554), (555, 556, 559, 552), (563, 562, 566, 567), (555, 554, 560, 561), (556, 555, 561, 562), (554, 557, 563, 560), (567, 566, 570, 571), (561, 560, 564, 565), (562, 561, 565, 566), (560, 563, 567, 564), (568, 571, 570, 569), (565, 564, 568, 569), (566, 565, 569, 570), (564, 567, 571, 568), (389, 412, 283, 275), (438, 437, 281, 272), (103, 114, 75, 133), (116, 103, 138), (133, 75, 88, 136), (104, 115, 137), (138, 103, 145, 148), (104, 137, 147, 146), (76, 65, 134), (133, 77, 135), (65, 104, 146, 140), (103, 133, 139, 145), (78, 65, 140, 144), (136, 78, 144, 143), (65, 133, 139, 140), (134, 65, 140, 141), (592, 78, 136, 639), (343, 342, 276, 277), (342, 389, 275, 276), (412, 438, 272, 283), (437, 287, 274, 281), (263, 269, 414, 296), (264, 292, 297, 270), (260, 267, 439, 413), (264, 271, 344, 292), (271, 263, 296, 344), (269, 260, 413, 414), (267, 262, 293, 439), (265, 270, 297, 294), (280, 285, 343, 277), (306, 300, 285, 309), (294, 303, 304, 299), (301, 305, 302, 288), (326, 346, 343, 329), (328, 292, 345, 327), (298, 324, 325, 300), (297, 323, 324, 298), (327, 345, 346, 326), (300, 325, 322, 285), (351, 368, 342, 354), (353, 344, 367, 352), (292, 348, 349, 345), (352, 367, 368, 351), (373, 391, 389, 376), (375, 296, 390, 374), (344, 370, 371, 367), (374, 390, 391, 373), (368, 372, 369, 342), (396, 416, 412, 399), (398, 414, 415, 397), (296, 393, 394, 390), (397, 415, 416, 396), (421, 443, 438, 424), (423, 413, 441, 422), (422, 441, 443, 421), (413, 445, 446, 441), (470, 465, 287, 473), (472, 293, 464, 471), (440, 468, 469, 442), (439, 467, 468, 440), (442, 469, 466, 437), (492, 487, 286, 495), (494, 291, 486, 493), (464, 490, 491, 465), (293, 489, 490, 464), (465, 491, 488, 287), (514, 509, 284, 517), (516, 290, 508, 515), (486, 512, 513, 487), (291, 511, 512, 486), (487, 513, 510, 286), (536, 531, 289, 539), (538, 295, 530, 537), (508, 534, 535, 509), (290, 533, 534, 508), (509, 535, 532, 284), (556, 301, 288, 559), (558, 294, 299, 557), (530, 554, 555, 531), (295, 553, 554, 530), (557, 299, 301, 556), (531, 555, 552, 289), (573, 572, 574, 575), (90, 573, 575, 122), (122, 575, 574, 117), (10, 572, 573, 90), (576, 577, 579, 578), (121, 579, 577, 89), (118, 578, 579, 121), (89, 577, 576, 11), (580, 588, 589, 591, 590, 587, 586, 585, 584, 583, 582, 581), (164, 165, 589, 588), (159, 158, 582, 583), (165, 167, 591, 589), (158, 157, 581, 582), (161, 160, 584, 585), (163, 162, 586, 587), (156, 164, 588, 580), (167, 166, 590, 591), (166, 163, 587, 590), (160, 159, 583, 584), (157, 156, 580, 581), (1, 0, 11, 53, 54, 10, 9, 8, 7, 6, 5, 4, 3, 2), (79, 78, 592, 596), (642, 640, 593, 597), (597, 593, 594, 598), (666, 664, 595, 599), (80, 79, 596, 600), (644, 642, 597, 601), (601, 597, 598, 602), (668, 666, 599, 603), (81, 80, 600, 604), (646, 644, 601, 605), (605, 601, 602, 606), (670, 668, 603, 607), (82, 81, 604, 608), (648, 646, 605, 609), (609, 605, 606, 610), (672, 670, 607, 611), (83, 82, 608, 612), (650, 648, 609, 613), (613, 609, 610, 614), (674, 672, 611, 615), (84, 83, 612, 616), (652, 650, 613, 617), (617, 613, 614, 618), (676, 674, 615, 619), (85, 84, 616, 620), (654, 652, 617, 621), (621, 617, 618, 622), (678, 676, 619, 623), (86, 85, 620, 624), (656, 654, 621, 625), (625, 621, 622, 626), (680, 678, 623, 627), (87, 86, 624, 628), (658, 656, 625, 629), (629, 625, 626, 630), (682, 680, 627, 631), (88, 87, 628, 632), (660, 658, 629, 633), (633, 629, 630, 634), (684, 682, 631, 635), (136, 88, 632, 639), (663, 660, 633, 638), (638, 633, 634, 637), (687, 684, 635, 636), (665, 594, 637, 686), (594, 593, 638, 637), (641, 592, 639, 662), (596, 592, 641, 643), (643, 641, 640, 642), (600, 596, 643, 645), (645, 643, 642, 644), (604, 600, 645, 647), (647, 645, 644, 646), (608, 604, 647, 649), (649, 647, 646, 648), (612, 608, 649, 651), (651, 649, 648, 650), (616, 612, 651, 653), (653, 651, 650, 652), (620, 616, 653, 655), (655, 653, 652, 654), (624, 620, 655, 657), (657, 655, 654, 656), (628, 624, 657, 659), (659, 657, 656, 658), (632, 628, 659, 661), (661, 659, 658, 660), (639, 632, 661, 662), (662, 661, 660, 663), (593, 640, 663, 638), (640, 641, 662, 663), (598, 594, 665, 667), (667, 665, 664, 666), (602, 598, 667, 669), (669, 667, 666, 668), (606, 602, 669, 671), (671, 669, 668, 670), (610, 606, 671, 673), (673, 671, 670, 672), (614, 610, 673, 675), (675, 673, 672, 674), (618, 614, 675, 677), (677, 675, 674, 676), (622, 618, 677, 679), (679, 677, 676, 678), (626, 622, 679, 681), (681, 679, 678, 680), (630, 626, 681, 683), (683, 681, 680, 682), (634, 630, 683, 685), (685, 683, 682, 684), (637, 634, 685, 686), (686, 685, 684, 687), (595, 664, 687, 636), (664, 665, 686, 687), (619, 615, 689, 690), (710, 709, 694, 695), (706, 707, 731, 730), (701, 700, 721, 722), (717, 706, 730, 741), (708, 709, 733, 732), (703, 702, 725, 726), (710, 711, 735, 734), (712, 713, 737, 736), (698, 705, 729, 718), (699, 698, 718, 719), (714, 715, 739, 738), (693, 706, 717, 692), (727, 726, 750, 751), (757, 756, 780, 781), (729, 728, 752, 753), (736, 737, 773, 772), (720, 719, 743, 744), (738, 739, 775, 774), (759, 758, 782, 783), (722, 721, 745, 746), (740, 741, 777, 776), (724, 723, 747, 748), (726, 725, 749, 750), (761, 760, 784, 785), (715, 716, 740, 739), (713, 714, 738, 737), (711, 712, 736, 735), (704, 703, 726, 727), (709, 710, 734, 733), (707, 708, 732, 731), (716, 717, 741, 740), (754, 742, 753, 765), (743, 742, 754, 755), (744, 743, 755, 756), (745, 744, 756, 757), (746, 745, 757, 758), (747, 746, 758, 759), (748, 747, 759, 760), (749, 748, 760, 761), (750, 749, 761, 762), (751, 750, 762, 763), (752, 751, 763, 764), (753, 752, 764, 765), (731, 732, 768, 767), (725, 724, 748, 749), (723, 722, 746, 747), (763, 762, 786, 787), (733, 734, 770, 769), (721, 720, 744, 745), (765, 764, 788, 789), (756, 755, 779, 780), (719, 718, 742, 743), (718, 729, 753, 742), (735, 736, 772, 771), (728, 727, 751, 752), (772, 773, 785, 784), (774, 775, 787, 786), (776, 777, 789, 788), (767, 768, 780, 779), (769, 770, 782, 781), (771, 772, 784, 783), (770, 771, 783, 782), (768, 769, 781, 780), (777, 766, 778, 789), (766, 767, 779, 778), (775, 776, 788, 787), (773, 774, 786, 785), (754, 765, 789, 778), (734, 735, 771, 770), (755, 754, 778, 779), (764, 763, 787, 788), (732, 733, 769, 768), (762, 761, 785, 786), (730, 731, 767, 766), (741, 730, 766, 777), (760, 759, 783, 784), (739, 740, 776, 775), (737, 738, 774, 773), (758, 757, 781, 782), (692, 47, 12, 23), (48, 693, 22, 21), (694, 49, 20, 19), (695, 694, 19, 18), (50, 695, 18, 17), (696, 50, 17, 16), (51, 696, 16, 15), (697, 52, 14, 13), (47, 697, 13, 12), (23, 22, 693, 692), (698, 595, 636, 705), (599, 595, 698, 699), (603, 599, 699, 688), (607, 603, 688, 700), (611, 607, 700, 701), (615, 611, 701, 689), (623, 619, 690, 702), (627, 623, 702, 703), (631, 627, 703, 704), (635, 631, 704, 691), (636, 635, 691, 705), (707, 706, 693, 48), (708, 707, 48, 49), (709, 708, 49, 694), (711, 710, 695, 50), (712, 711, 50, 696), (713, 712, 696, 51), (714, 713, 51, 52), (715, 714, 52, 697), (716, 715, 697, 47), (717, 716, 47, 692), (690, 689, 723, 724), (691, 704, 727, 728), (688, 699, 719, 720), (705, 691, 728, 729), (702, 690, 724, 725), (689, 701, 722, 723), (700, 688, 720, 721)])
_uv = me_circle.uv_layers.new(name='UVMap')
_uv.uv.foreach_set('vector', [0.6249, 0.9739, 0.6247, 0.971, 0.6546, 0.971, 0.6548, 0.9739, 0.7398, 0.875, 0.7403, 0.885, 0.7363, 0.883, 0.7359, 0.8743, 0.6984, 0.9734, 0.6989, 0.9833, 0.695, 0.9813, 0.6946, 0.9726, 0.7372, 0.7619, 0.7376, 0.7706, 0.735, 0.769, 0.7346, 0.7613, 0.5343, 0.9696, 0.5343, 0.973, 0.5044, 0.973, 0.5044, 0.9696, 0.7376, 0.7431, 0.7372, 0.7518, 0.7346, 0.7524, 0.735, 0.7447, 0.7359, 0.8743, 0.7363, 0.883, 0.7337, 0.8814, 0.7333, 0.8737, 0.7359, 0.8643, 0.7359, 0.8743, 0.7333, 0.8737, 0.7333, 0.8649, 0.7363, 0.8556, 0.7359, 0.8643, 0.7333, 0.8649, 0.7337, 0.8571, 0.6945, 0.9413, 0.695, 0.95, 0.6923, 0.9484, 0.6919, 0.9407, 0.6945, 0.9312, 0.6945, 0.9413, 0.6919, 0.9407, 0.6919, 0.9318, 0.695, 0.9225, 0.6945, 0.9312, 0.6919, 0.9318, 0.6923, 0.9241, 0.6946, 0.9726, 0.695, 0.9813, 0.6923, 0.9798, 0.6919, 0.9721, 0.6946, 0.9626, 0.6946, 0.9726, 0.6919, 0.9721, 0.6919, 0.9632, 0.695, 0.9539, 0.6946, 0.9626, 0.6919, 0.9632, 0.6923, 0.9555, 0.6923, 0.9241, 0.6919, 0.9318, 0.6892, 0.9316, 0.6896, 0.9235, 0.5044, 0.973, 0.5045, 0.9759, 0.4957, 0.9791, 0.4955, 0.9741, 0.6637, 0.9785, 0.6637, 0.9728, 0.6679, 0.9732, 0.6679, 0.978, 0.4955, 0.9741, 0.4957, 0.9791, 0.4915, 0.9778, 0.4913, 0.9737, 0.6245, 0.9193, 0.6152, 0.9193, 0.6144, 0.9162, 0.6254, 0.9162, 0.6071, 0.9239, 0.6025, 0.932, 0.5994, 0.9312, 0.6049, 0.9217, 0.6025, 0.932, 0.6025, 0.9413, 0.5994, 0.9422, 0.5994, 0.9312, 0.6815, 0.8587, 0.6663, 0.8587, 0.6649, 0.8536, 0.6828, 0.8536, 0.6455, 0.8947, 0.6531, 0.9079, 0.6494, 0.9116, 0.6404, 0.8961, 0.6152, 0.9541, 0.6245, 0.9541, 0.6254, 0.9572, 0.6144, 0.9572, 0.7346, 0.7613, 0.7318, 0.7615, 0.7318, 0.7522, 0.7346, 0.7524, 0.7346, 0.7613, 0.735, 0.769, 0.7322, 0.7696, 0.7318, 0.7615, 0.7333, 0.8649, 0.7333, 0.8737, 0.7306, 0.874, 0.7306, 0.8646, 0.6149, 0.9696, 0.6149, 0.973, 0.585, 0.973, 0.585, 0.9696, 0.576, 0.9684, 0.576, 0.9741, 0.5719, 0.9737, 0.5719, 0.9688, 0.5524, 0.97, 0.5524, 0.9748, 0.5484, 0.9737, 0.5484, 0.9711, 0.6531, 0.8663, 0.6455, 0.8795, 0.6404, 0.8781, 0.6494, 0.8626, 0.6815, 0.9155, 0.6947, 0.9079, 0.6984, 0.9116, 0.6828, 0.9206, 0.6245, 0.9541, 0.6326, 0.9494, 0.6349, 0.9517, 0.6254, 0.9572, 0.6947, 0.9079, 0.7023, 0.8947, 0.7073, 0.8961, 0.6984, 0.9116, 0.6326, 0.9494, 0.6373, 0.9413, 0.6404, 0.9422, 0.6349, 0.9517, 0.6947, 0.8663, 0.6815, 0.8587, 0.6828, 0.8536, 0.6984, 0.8626, 0.6919, 0.9632, 0.6919, 0.9721, 0.6892, 0.9723, 0.6892, 0.963, 0.6919, 0.9407, 0.6923, 0.9484, 0.6896, 0.949, 0.6892, 0.9409, 0.6637, 0.9728, 0.6635, 0.9678, 0.6677, 0.969, 0.6679, 0.9732, 0.6247, 0.9803, 0.6249, 0.9773, 0.6548, 0.9773, 0.6546, 0.9803, 0.7172, 0.785, 0.7173, 0.7821, 0.7263, 0.7833, 0.726, 0.7883, 0.5045, 0.9666, 0.5044, 0.9696, 0.4955, 0.9684, 0.4957, 0.9634, 0.7173, 0.7821, 0.7173, 0.7787, 0.7263, 0.7775, 0.7263, 0.7833, 0.6546, 0.9803, 0.6548, 0.9773, 0.6637, 0.9785, 0.6635, 0.9835, 0.4955, 0.9684, 0.4955, 0.9741, 0.4913, 0.9737, 0.4913, 0.9688, 0.5763, 0.9634, 0.576, 0.9684, 0.5719, 0.9688, 0.5721, 0.9647, 0.576, 0.9741, 0.5763, 0.9791, 0.5721, 0.9778, 0.5719, 0.9737, 0.726, 0.7883, 0.7263, 0.7833, 0.7304, 0.7828, 0.7302, 0.787, 0.7263, 0.7833, 0.7263, 0.7775, 0.7304, 0.778, 0.7304, 0.7828, 0.6635, 0.9835, 0.6637, 0.9785, 0.6679, 0.978, 0.6677, 0.9822, 0.6249, 0.9773, 0.6249, 0.9739, 0.6548, 0.9739, 0.6548, 0.9773, 0.4957, 0.9634, 0.4955, 0.9684, 0.4913, 0.9688, 0.4915, 0.9647, 0.615, 0.9666, 0.6149, 0.9696, 0.585, 0.9696, 0.5851, 0.9666, 0.7346, 0.7524, 0.7372, 0.7518, 0.7372, 0.7619, 0.7346, 0.7613, 0.6548, 0.9739, 0.6546, 0.971, 0.6635, 0.9678, 0.6637, 0.9728, 0.5044, 0.9696, 0.5044, 0.973, 0.4955, 0.9741, 0.4955, 0.9684, 0.7173, 0.7787, 0.7172, 0.7758, 0.726, 0.7725, 0.7263, 0.7775, 0.5343, 0.973, 0.5344, 0.9759, 0.5045, 0.9759, 0.5044, 0.973, 0.6548, 0.9773, 0.6548, 0.9739, 0.6637, 0.9728, 0.6637, 0.9785, 0.5654, 0.9332, 0.5654, 0.9162, 0.5656, 0.9162, 0.5656, 0.9332, 0.6194, 0.9455, 0.5761, 0.9433, 0.5767, 0.8589, 0.6205, 0.8685, 0.216, 0.9422, 0.1727, 0.9442, 0.172, 0.8672, 0.2159, 0.8652, 0.266, 0.9424, 0.216, 0.9422, 0.2159, 0.8652, 0.2666, 0.8653, 0.3149, 0.9446, 0.266, 0.9424, 0.2666, 0.8653, 0.3149, 0.8676, 0.1133, 0.1669, 0.1566, 0.1648, 0.1573, 0.2418, 0.1134, 0.2439, 0.06326, 0.1668, 0.1133, 0.1669, 0.1134, 0.2439, 0.06271, 0.2438, 0.01994, 0.1644, 0.06326, 0.1668, 0.06271, 0.2438, 0.01884, 0.2414, 0.371, 0.9427, 0.3277, 0.9447, 0.3271, 0.8676, 0.3709, 0.8656, 0.4211, 0.9428, 0.371, 0.9427, 0.3709, 0.8656, 0.4216, 0.8658, 0.4682, 0.9451, 0.4211, 0.9428, 0.4216, 0.8658, 0.4682, 0.868, 0.7801, 0.6239, 0.7801, 0.6159, 0.7972, 0.6158, 0.7972, 0.624, 0.6205, 0.8685, 0.5767, 0.8589, 0.5767, 0.8524, 0.6207, 0.8547, 0.2159, 0.8652, 0.172, 0.8672, 0.1719, 0.8533, 0.2159, 0.8513, 0.2666, 0.8653, 0.2159, 0.8652, 0.2159, 0.8513, 0.2667, 0.8515, 0.3149, 0.8676, 0.2666, 0.8653, 0.2667, 0.8515, 0.3149, 0.8537, 0.1134, 0.2439, 0.1573, 0.2418, 0.1574, 0.2557, 0.1134, 0.2578, 0.06271, 0.2438, 0.1134, 0.2439, 0.1134, 0.2578, 0.06261, 0.2576, 0.01884, 0.2414, 0.06271, 0.2438, 0.06261, 0.2576, 0.01864, 0.2553, 0.3709, 0.8656, 0.3271, 0.8676, 0.327, 0.8538, 0.3709, 0.8518, 0.4216, 0.8658, 0.3709, 0.8656, 0.3709, 0.8518, 0.4217, 0.8519, 0.4682, 0.868, 0.4216, 0.8658, 0.4217, 0.8519, 0.4682, 0.8542, 0.5656, 0.9332, 0.5656, 0.9162, 0.5674, 0.9162, 0.5674, 0.9332, 0.5261, 0.9771, 0.4738, 0.9791, 0.4738, 0.9632, 0.5261, 0.9612, 0.6297, 0.9572, 0.6326, 0.9572, 0.6326, 0.9605, 0.6297, 0.9605, 0.6189, 0.9795, 0.5759, 0.9773, 0.576, 0.9613, 0.6192, 0.9636, 0.216, 0.9762, 0.173, 0.9781, 0.1728, 0.9622, 0.216, 0.9603, 0.2658, 0.9763, 0.216, 0.9762, 0.216, 0.9603, 0.2659, 0.9604, 0.3149, 0.9785, 0.2658, 0.9763, 0.2659, 0.9604, 0.3149, 0.9626, 0.1132, 0.133, 0.1563, 0.1309, 0.1565, 0.1468, 0.1133, 0.1489, 0.0635, 0.1328, 0.1132, 0.133, 0.1133, 0.1489, 0.06338, 0.1487, 0.02042, 0.1305, 0.0635, 0.1328, 0.06338, 0.1487, 0.0202, 0.1464, 0.3711, 0.9766, 0.328, 0.9786, 0.3279, 0.9627, 0.3711, 0.9607, 0.4208, 0.9768, 0.3711, 0.9766, 0.3711, 0.9607, 0.4209, 0.9609, 0.4682, 0.979, 0.4208, 0.9768, 0.4209, 0.9609, 0.4682, 0.9631, 0.6326, 0.9639, 0.6297, 0.9639, 0.6297, 0.9605, 0.6326, 0.9605, 0.6297, 0.9673, 0.6297, 0.9639, 0.6326, 0.9639, 0.6326, 0.9673, 0.5261, 0.9612, 0.4738, 0.9632, 0.4738, 0.9451, 0.5261, 0.9431, 0.6402, 0.9572, 0.6404, 0.9582, 0.6362, 0.9606, 0.6362, 0.9572, 0.6192, 0.9636, 0.576, 0.9613, 0.5761, 0.9433, 0.6194, 0.9455, 0.216, 0.9603, 0.1728, 0.9622, 0.1727, 0.9442, 0.216, 0.9422, 0.2659, 0.9604, 0.216, 0.9603, 0.216, 0.9422, 0.266, 0.9424, 0.3149, 0.9626, 0.2659, 0.9604, 0.266, 0.9424, 0.3149, 0.9446, 0.1133, 0.1489, 0.1565, 0.1468, 0.1566, 0.1648, 0.1133, 0.1669, 0.06338, 0.1487, 0.1133, 0.1489, 0.1133, 0.1669, 0.06326, 0.1668, 0.0202, 0.1464, 0.06338, 0.1487, 0.06326, 0.1668, 0.01994, 0.1644, 0.3711, 0.9607, 0.3279, 0.9627, 0.3277, 0.9447, 0.371, 0.9427, 0.4209, 0.9609, 0.3711, 0.9607, 0.371, 0.9427, 0.4211, 0.9428, 0.4682, 0.9631, 0.4209, 0.9609, 0.4211, 0.9428, 0.4682, 0.9451, 0.6404, 0.9663, 0.6402, 0.9673, 0.6362, 0.9673, 0.6362, 0.9639, 0.6404, 0.9582, 0.6404, 0.9663, 0.6362, 0.9639, 0.6362, 0.9606, 0.4912, 0.9683, 0.4912, 0.9716, 0.488, 0.9716, 0.488, 0.9683, 0.4912, 0.9616, 0.4912, 0.9649, 0.488, 0.9649, 0.488, 0.9616, 0.4912, 0.9649, 0.4912, 0.9683, 0.488, 0.9683, 0.488, 0.9649, 0.4803, 0.9245, 0.4774, 0.9261, 0.4739, 0.9202, 0.4768, 0.9185, 0.4774, 0.9261, 0.4745, 0.9278, 0.471, 0.9219, 0.4739, 0.9202, 0.4797, 0.9168, 0.4809, 0.9162, 0.4843, 0.9221, 0.4832, 0.9228, 0.4745, 0.9278, 0.4732, 0.9285, 0.4698, 0.9226, 0.471, 0.9219, 0.4832, 0.9228, 0.4803, 0.9245, 0.4768, 0.9185, 0.4797, 0.9168, 0.6362, 0.9639, 0.6362, 0.9673, 0.6326, 0.9673, 0.6326, 0.9639, 0.6362, 0.9572, 0.6362, 0.9606, 0.6326, 0.9606, 0.6326, 0.9572, 0.6362, 0.9606, 0.6362, 0.9639, 0.6326, 0.9639, 0.6326, 0.9606, 0.5734, 0.7858, 0.5698, 0.7858, 0.5698, 0.7818, 0.5734, 0.7818, 0.7972, 0.6158, 0.8008, 0.6158, 0.8008, 0.6197, 0.7972, 0.6197, 0.5729, 0.79, 0.5695, 0.79, 0.5695, 0.7861, 0.5729, 0.7861, 0.5762, 0.79, 0.5729, 0.79, 0.5729, 0.7861, 0.5762, 0.7861, 0.5695, 0.79, 0.5662, 0.79, 0.5662, 0.7861, 0.5695, 0.7861, 0.5654, 0.9502, 0.5654, 0.9332, 0.5656, 0.9332, 0.5656, 0.9502, 0.7529, 0.9318, 0.7539, 0.9318, 0.7539, 0.9489, 0.7529, 0.9489, 0.7529, 0.9489, 0.7519, 0.9489, 0.7519, 0.9318, 0.7529, 0.9318, 0.6266, 0.9674, 0.6266, 0.9572, 0.6279, 0.9572, 0.6279, 0.9674, 0.5656, 0.9502, 0.5656, 0.9332, 0.5674, 0.9332, 0.5674, 0.9502, 0.568, 0.9665, 0.568, 0.9652, 0.5698, 0.9652, 0.5698, 0.9665, 0.5942, 0.7882, 0.5952, 0.7882, 0.5952, 0.79, 0.5942, 0.79, 0.7263, 0.7775, 0.726, 0.7725, 0.7302, 0.7738, 0.7304, 0.778, 0.585, 0.9696, 0.585, 0.973, 0.576, 0.9741, 0.576, 0.9684, 0.5851, 0.9666, 0.585, 0.9696, 0.576, 0.9684, 0.5763, 0.9634, 0.585, 0.973, 0.5851, 0.9759, 0.5763, 0.9791, 0.576, 0.9741, 0.4719, 0.9763, 0.4694, 0.972, 0.4724, 0.9712, 0.4741, 0.9742, 0.6874, 0.7787, 0.6873, 0.7758, 0.7172, 0.7758, 0.7173, 0.7787, 0.6873, 0.785, 0.6874, 0.7821, 0.7173, 0.7821, 0.7172, 0.785, 0.6149, 0.973, 0.615, 0.9759, 0.5851, 0.9759, 0.585, 0.973, 0.6874, 0.7821, 0.6874, 0.7787, 0.7173, 0.7787, 0.7173, 0.7821, 0.5344, 0.9666, 0.5343, 0.9696, 0.5044, 0.9696, 0.5045, 0.9666, 0.4762, 0.9788, 0.4719, 0.9763, 0.4741, 0.9742, 0.477, 0.9759, 0.4812, 0.9602, 0.4855, 0.9627, 0.4834, 0.9649, 0.4804, 0.9632, 0.4762, 0.9602, 0.4812, 0.9602, 0.4804, 0.9632, 0.477, 0.9632, 0.4855, 0.9763, 0.4812, 0.9788, 0.4804, 0.9759, 0.4834, 0.9742, 0.488, 0.972, 0.4855, 0.9763, 0.4834, 0.9742, 0.4851, 0.9712, 0.4694, 0.967, 0.4719, 0.9627, 0.4741, 0.9649, 0.4724, 0.9678, 0.4719, 0.9627, 0.4762, 0.9602, 0.477, 0.9632, 0.4741, 0.9649, 0.4694, 0.972, 0.4694, 0.967, 0.4724, 0.9678, 0.4724, 0.9712, 0.689, 0.9808, 0.689, 0.9858, 0.669, 0.9858, 0.669, 0.9808, 0.5725, 0.9834, 0.5723, 0.9791, 0.5923, 0.9791, 0.5925, 0.9834, 0.7347, 0.7926, 0.7304, 0.7928, 0.7304, 0.7728, 0.7347, 0.7725, 0.7477, 0.8492, 0.7434, 0.8494, 0.7434, 0.8294, 0.7477, 0.8292, 0.689, 0.9858, 0.6892, 0.9901, 0.6692, 0.9901, 0.669, 0.9858, 0.6737, 0.805, 0.6808, 0.8091, 0.6764, 0.8135, 0.6721, 0.811, 0.6543, 0.8244, 0.6543, 0.8162, 0.6603, 0.8178, 0.6603, 0.8228, 0.6737, 0.8356, 0.6655, 0.8356, 0.6671, 0.8296, 0.6721, 0.8296, 0.6655, 0.8356, 0.6584, 0.8315, 0.6628, 0.8271, 0.6671, 0.8296, 0.757, 0.8494, 0.7527, 0.8492, 0.7527, 0.8292, 0.757, 0.8294, 0.4855, 0.9627, 0.488, 0.967, 0.4851, 0.9678, 0.4834, 0.9649, 0.6444, 0.827, 0.6444, 0.8135, 0.6543, 0.8162, 0.6543, 0.8244, 0.6808, 0.8091, 0.6849, 0.8162, 0.6789, 0.8178, 0.6764, 0.8135, 0.6892, 0.9765, 0.689, 0.9808, 0.669, 0.9808, 0.6692, 0.9765, 0.6808, 0.8315, 0.6737, 0.8356, 0.6721, 0.8296, 0.6764, 0.8271, 0.6512, 0.8018, 0.6629, 0.7951, 0.6655, 0.805, 0.6584, 0.8091, 0.5725, 0.9884, 0.5725, 0.9834, 0.5925, 0.9834, 0.5925, 0.9884, 0.6543, 0.8162, 0.6584, 0.8091, 0.6628, 0.8135, 0.6603, 0.8178, 0.6881, 0.8387, 0.6764, 0.8455, 0.6737, 0.8356, 0.6808, 0.8315, 0.6655, 0.805, 0.6737, 0.805, 0.6721, 0.811, 0.6671, 0.811, 0.6948, 0.827, 0.6881, 0.8387, 0.6808, 0.8315, 0.6849, 0.8244, 0.744, 0.7928, 0.7397, 0.7926, 0.7397, 0.7725, 0.744, 0.7728, 0.6881, 0.8018, 0.6948, 0.8135, 0.6849, 0.8162, 0.6808, 0.8091, 0.6988, 0.8124, 0.6988, 0.8281, 0.6948, 0.827, 0.6948, 0.8135, 0.6775, 0.8495, 0.6618, 0.8495, 0.6629, 0.8455, 0.6764, 0.8455, 0.6988, 0.8281, 0.691, 0.8417, 0.6881, 0.8387, 0.6948, 0.827, 0.691, 0.8417, 0.6775, 0.8495, 0.6764, 0.8455, 0.6881, 0.8387, 0.7616, 0.8904, 0.7588, 0.8907, 0.7588, 0.875, 0.7616, 0.8752, 0.7588, 0.862, 0.7582, 0.8752, 0.7554, 0.875, 0.756, 0.8614, 0.7582, 0.8752, 0.7582, 0.8904, 0.7554, 0.8907, 0.7554, 0.875, 0.7582, 0.8904, 0.7588, 0.9036, 0.756, 0.9042, 0.7554, 0.8907, 0.5619, 0.9584, 0.5626, 0.9452, 0.5654, 0.9454, 0.5647, 0.959, 0.5626, 0.9452, 0.5626, 0.93, 0.5654, 0.9297, 0.5654, 0.9454, 0.691, 0.7989, 0.6988, 0.8124, 0.6948, 0.8135, 0.6881, 0.8018, 0.6482, 0.8417, 0.6404, 0.8281, 0.6444, 0.827, 0.6512, 0.8387, 0.488, 0.967, 0.488, 0.972, 0.4851, 0.9712, 0.4851, 0.9678, 0.4812, 0.9788, 0.4762, 0.9788, 0.477, 0.9759, 0.4804, 0.9759, 0.6512, 0.8387, 0.6444, 0.827, 0.6543, 0.8244, 0.6584, 0.8315, 0.6849, 0.8162, 0.6849, 0.8244, 0.6789, 0.8228, 0.6789, 0.8178, 0.6764, 0.8455, 0.6629, 0.8455, 0.6655, 0.8356, 0.6737, 0.8356, 0.6584, 0.8315, 0.6543, 0.8244, 0.6603, 0.8228, 0.6628, 0.8271, 0.7527, 0.8492, 0.7477, 0.8492, 0.7477, 0.8292, 0.7527, 0.8292, 0.6629, 0.7951, 0.6764, 0.7951, 0.6737, 0.805, 0.6655, 0.805, 0.7397, 0.7926, 0.7347, 0.7926, 0.7347, 0.7725, 0.7397, 0.7725, 0.6584, 0.8091, 0.6655, 0.805, 0.6671, 0.811, 0.6628, 0.8135, 0.6849, 0.8244, 0.6808, 0.8315, 0.6764, 0.8271, 0.6789, 0.8228, 0.5723, 0.9927, 0.5725, 0.9884, 0.5925, 0.9884, 0.5923, 0.9927, 0.6948, 0.8135, 0.6948, 0.827, 0.6849, 0.8244, 0.6849, 0.8162, 0.6764, 0.7951, 0.6881, 0.8018, 0.6808, 0.8091, 0.6737, 0.805, 0.6618, 0.791, 0.6775, 0.791, 0.6764, 0.7951, 0.6629, 0.7951, 0.6482, 0.7989, 0.6618, 0.791, 0.6629, 0.7951, 0.6512, 0.8018, 0.6775, 0.791, 0.691, 0.7989, 0.6881, 0.8018, 0.6764, 0.7951, 0.6404, 0.8124, 0.6482, 0.7989, 0.6512, 0.8018, 0.6444, 0.8135, 0.6618, 0.8495, 0.6482, 0.8417, 0.6512, 0.8387, 0.6629, 0.8455, 0.6404, 0.8281, 0.6404, 0.8124, 0.6444, 0.8135, 0.6444, 0.827, 0.6629, 0.8455, 0.6512, 0.8387, 0.6584, 0.8315, 0.6655, 0.8356, 0.6444, 0.8135, 0.6512, 0.8018, 0.6584, 0.8091, 0.6543, 0.8162, 0.7576, 0.8356, 0.7576, 0.8204, 0.7604, 0.8202, 0.7604, 0.8358, 0.7576, 0.8204, 0.757, 0.8072, 0.7597, 0.8066, 0.7604, 0.8202, 0.7616, 0.8904, 0.7622, 0.9036, 0.7595, 0.9042, 0.7588, 0.8907, 0.7622, 0.862, 0.7616, 0.8752, 0.7588, 0.875, 0.7595, 0.8614, 0.5626, 0.93, 0.5619, 0.9168, 0.5647, 0.9162, 0.5654, 0.9297, 0.757, 0.8488, 0.7576, 0.8356, 0.7604, 0.8358, 0.7597, 0.8494, 0.6923, 0.9555, 0.6919, 0.9632, 0.6892, 0.963, 0.6896, 0.9549, 0.6919, 0.9721, 0.6923, 0.9798, 0.6896, 0.9804, 0.6892, 0.9723, 0.6919, 0.9318, 0.6919, 0.9407, 0.6892, 0.9409, 0.6892, 0.9316, 0.7333, 0.8737, 0.7337, 0.8814, 0.731, 0.882, 0.7306, 0.874, 0.735, 0.7447, 0.7346, 0.7524, 0.7318, 0.7522, 0.7322, 0.7441, 0.7337, 0.8571, 0.7333, 0.8649, 0.7306, 0.8646, 0.731, 0.8566, 0.7476, 0.757, 0.7476, 0.7743, 0.7445, 0.7746, 0.7445, 0.7567, 0.5711, 0.9493, 0.5719, 0.9643, 0.5688, 0.9652, 0.568, 0.9497, 0.7476, 0.7743, 0.7484, 0.7893, 0.7453, 0.7902, 0.7445, 0.7746, 0.7522, 0.7421, 0.7515, 0.757, 0.7484, 0.7567, 0.7491, 0.7412, 0.7484, 0.7421, 0.7476, 0.757, 0.7445, 0.7567, 0.7453, 0.7412, 0.6531, 0.9079, 0.6663, 0.9155, 0.6649, 0.9206, 0.6494, 0.9116, 0.6152, 0.9193, 0.6071, 0.9239, 0.6049, 0.9217, 0.6144, 0.9162, 0.7023, 0.8795, 0.6947, 0.8663, 0.6984, 0.8626, 0.7073, 0.8781, 0.6455, 0.8795, 0.6455, 0.8947, 0.6404, 0.8961, 0.6404, 0.8781, 0.6663, 0.9155, 0.6815, 0.9155, 0.6828, 0.9206, 0.6649, 0.9206, 0.6326, 0.9239, 0.6245, 0.9193, 0.6254, 0.9162, 0.6349, 0.9217, 0.6663, 0.8587, 0.6531, 0.8663, 0.6494, 0.8626, 0.6649, 0.8536, 0.6373, 0.9413, 0.6373, 0.932, 0.6404, 0.9312, 0.6404, 0.9422, 0.7023, 0.8947, 0.7023, 0.8795, 0.7073, 0.8781, 0.7073, 0.8961, 0.6071, 0.9494, 0.6152, 0.9541, 0.6144, 0.9572, 0.6049, 0.9517, 0.6025, 0.9413, 0.6071, 0.9494, 0.6049, 0.9517, 0.5994, 0.9422, 0.6373, 0.932, 0.6326, 0.9239, 0.6349, 0.9217, 0.6404, 0.9312, 0.6187, 0.9847, 0.6187, 0.9737, 0.6214, 0.9734, 0.6214, 0.985, 0.5673, 0.9847, 0.5678, 0.9942, 0.5651, 0.995, 0.5646, 0.985, 0.6187, 0.9737, 0.6182, 0.9642, 0.6209, 0.9634, 0.6214, 0.9734, 0.6182, 0.9942, 0.6187, 0.9847, 0.6214, 0.985, 0.6209, 0.995, 0.6674, 0.9375, 0.6674, 0.9384, 0.665, 0.9381, 0.6651, 0.9373, 0.7589, 0.968, 0.7589, 0.9912, 0.7581, 0.9911, 0.7581, 0.9679, 0.6678, 0.9292, 0.6674, 0.9375, 0.6651, 0.9373, 0.6655, 0.9285, 0.6432, 0.9224, 0.6426, 0.9345, 0.6405, 0.9343, 0.6411, 0.9218, 0.6655, 0.9277, 0.6655, 0.9285, 0.6432, 0.9224, 0.6432, 0.9212, 0.6651, 0.9373, 0.665, 0.9381, 0.6425, 0.9357, 0.6426, 0.9345, 0.7548, 0.9679, 0.7548, 0.9906, 0.7538, 0.9885, 0.7538, 0.9701, 0.7604, 0.7363, 0.7604, 0.713, 0.7611, 0.7129, 0.7611, 0.7362, 0.7043, 0.9696, 0.7043, 0.9836, 0.7035, 0.9836, 0.7035, 0.9696, 0.6249, 0.9672, 0.6249, 0.9572, 0.6258, 0.9572, 0.6258, 0.9672, 0.6914, 1.002, 0.6914, 0.9833, 0.6921, 0.9833, 0.6921, 1.002, 0.7427, 0.9914, 0.7461, 0.9685, 0.7468, 0.9707, 0.744, 0.9892, 0.7548, 0.9906, 0.7427, 0.9914, 0.744, 0.9892, 0.7538, 0.9885, 0.7461, 0.9685, 0.7548, 0.9679, 0.7538, 0.9701, 0.7468, 0.9707, 0.8251, 0.9796, 0.8321, 0.9791, 0.8321, 0.9974, 0.8223, 0.9981, 0.6476, 1.002, 0.6476, 0.9835, 0.6483, 0.9836, 0.6483, 1.002, 0.744, 0.8501, 0.744, 0.8614, 0.7432, 0.8614, 0.7432, 0.8501, 0.5868, 0.7819, 0.5868, 0.79, 0.5861, 0.79, 0.5861, 0.7819, 0.7557, 0.9679, 0.7557, 0.9916, 0.7548, 0.9916, 0.7548, 0.9679, 0.6674, 0.9393, 0.6674, 0.949, 0.665, 0.9492, 0.665, 0.9391, 0.6425, 0.9371, 0.6425, 0.9512, 0.6404, 0.9514, 0.6404, 0.937, 0.5925, 0.9811, 0.615, 0.9791, 0.6128, 0.9805, 0.5946, 0.9821, 0.7028, 0.9206, 0.7028, 0.9442, 0.7019, 0.9442, 0.7019, 0.9206, 0.7019, 0.9819, 0.7019, 0.9679, 0.7027, 0.9679, 0.7027, 0.9819, 0.6258, 0.9672, 0.6258, 0.9572, 0.6266, 0.9572, 0.6266, 0.9672, 0.5508, 1.0, 0.5508, 0.9814, 0.5516, 0.9814, 0.5516, 1.0, 0.615, 0.9932, 0.5925, 0.9912, 0.5946, 0.9902, 0.6128, 0.9918, 0.615, 0.9791, 0.615, 0.9932, 0.6128, 0.9918, 0.6128, 0.9805, 0.5925, 0.9912, 0.5925, 0.9811, 0.5946, 0.9821, 0.5946, 0.9902, 0.7913, 0.9786, 0.7994, 0.9786, 0.801, 0.9968, 0.7897, 0.9968, 0.5508, 0.9814, 0.5508, 1.0, 0.55, 1.0, 0.55, 0.9814, 0.5679, 0.9502, 0.5679, 0.9616, 0.5672, 0.9616, 0.5672, 0.9502, 0.5854, 0.79, 0.5854, 0.7819, 0.5861, 0.7819, 0.5861, 0.79, 0.7596, 0.7362, 0.7596, 0.7129, 0.7604, 0.713, 0.7604, 0.7363, 0.6674, 0.9508, 0.6678, 0.9591, 0.6655, 0.9598, 0.6651, 0.9511, 0.6426, 0.9538, 0.6432, 0.9659, 0.6411, 0.9665, 0.6405, 0.954, 0.665, 0.9502, 0.6651, 0.9511, 0.6426, 0.9538, 0.6425, 0.9526, 0.6425, 0.9526, 0.6426, 0.9538, 0.6405, 0.954, 0.6404, 0.9528, 0.7468, 0.8164, 0.7434, 0.7934, 0.7447, 0.7957, 0.7475, 0.8142, 0.7564, 0.7363, 0.7564, 0.7131, 0.7572, 0.713, 0.7572, 0.7362, 0.7065, 0.9836, 0.7065, 0.9696, 0.7073, 0.9696, 0.7073, 0.9836, 0.7479, 0.8183, 0.7479, 0.8283, 0.7471, 0.8283, 0.7471, 0.8183, 0.6483, 1.002, 0.6483, 0.9836, 0.649, 0.9835, 0.649, 1.002, 0.7555, 0.7943, 0.7555, 0.817, 0.7545, 0.8147, 0.7545, 0.7964, 0.7434, 0.7934, 0.7555, 0.7943, 0.7545, 0.7964, 0.7447, 0.7957, 0.7555, 0.817, 0.7468, 0.8164, 0.7475, 0.8142, 0.7545, 0.8147, 0.7965, 0.9751, 0.7895, 0.9746, 0.7867, 0.9561, 0.7965, 0.9568, 0.7035, 0.9588, 0.7035, 0.978, 0.7028, 0.978, 0.7028, 0.9588, 0.7441, 0.817, 0.7441, 0.8283, 0.7434, 0.8283, 0.7434, 0.817, 0.5868, 0.79, 0.5868, 0.7819, 0.5876, 0.7819, 0.5876, 0.79, 0.758, 0.7131, 0.758, 0.7363, 0.7572, 0.7362, 0.7572, 0.713, 0.5993, 0.9248, 0.5989, 0.9332, 0.5965, 0.9329, 0.597, 0.9242, 0.5746, 0.918, 0.574, 0.9301, 0.5719, 0.9299, 0.5725, 0.9174, 0.597, 0.9233, 0.597, 0.9242, 0.5746, 0.918, 0.5747, 0.9168, 0.7427, 0.9679, 0.7427, 0.9906, 0.7417, 0.9885, 0.7417, 0.9701, 0.7604, 0.9679, 0.7604, 0.9912, 0.7597, 0.9913, 0.7597, 0.968, 0.7051, 0.9696, 0.7051, 0.9836, 0.7043, 0.9836, 0.7043, 0.9696, 0.7479, 0.8283, 0.7479, 0.8183, 0.7487, 0.8183, 0.7487, 0.8283, 0.7035, 0.9397, 0.7035, 0.9588, 0.7028, 0.9588, 0.7028, 0.9397, 0.7306, 0.9914, 0.734, 0.9685, 0.7347, 0.9706, 0.7319, 0.9892, 0.7427, 0.9906, 0.7306, 0.9914, 0.7319, 0.9892, 0.7417, 0.9885, 0.734, 0.9685, 0.7427, 0.9679, 0.7417, 0.9701, 0.7347, 0.9706, 0.776, 0.9814, 0.783, 0.9809, 0.783, 0.9993, 0.7732, 1.0, 0.6476, 0.9836, 0.6476, 1.002, 0.6468, 1.001, 0.6468, 0.9835, 0.7448, 0.817, 0.7448, 0.8283, 0.7441, 0.8283, 0.7441, 0.817, 0.5883, 0.79, 0.5883, 0.7819, 0.5891, 0.7819, 0.5891, 0.79, 0.7564, 0.713, 0.7564, 0.7367, 0.7556, 0.7367, 0.7556, 0.713, 0.5989, 0.935, 0.5989, 0.9446, 0.5965, 0.9448, 0.5965, 0.9347, 0.574, 0.9328, 0.574, 0.9468, 0.5719, 0.947, 0.5719, 0.9326, 0.5965, 0.9338, 0.5965, 0.9347, 0.574, 0.9328, 0.574, 0.9314, 0.574, 0.9314, 0.574, 0.9328, 0.5719, 0.9326, 0.5719, 0.9311, 0.5344, 0.9912, 0.5119, 0.9932, 0.5141, 0.9918, 0.5323, 0.9902, 0.7019, 0.9679, 0.7019, 0.9442, 0.7028, 0.9442, 0.7028, 0.9679, 0.7539, 0.9459, 0.7539, 0.9318, 0.7547, 0.9318, 0.7547, 0.9459, 0.7487, 0.8283, 0.7487, 0.8183, 0.7495, 0.8183, 0.7495, 0.8283, 0.5451, 0.9814, 0.5451, 1.0, 0.5443, 1.0, 0.5443, 0.9814, 0.5119, 0.9791, 0.5344, 0.9811, 0.5323, 0.9821, 0.5141, 0.9805, 0.5119, 0.9932, 0.5119, 0.9791, 0.5141, 0.9805, 0.5141, 0.9918, 0.5344, 0.9811, 0.5344, 0.9912, 0.5323, 0.9902, 0.5323, 0.9821, 0.8076, 0.9792, 0.8157, 0.9792, 0.8173, 0.9974, 0.806, 0.9974, 0.55, 0.9814, 0.55, 1.0, 0.5493, 1.0, 0.5493, 0.9814, 0.7456, 0.817, 0.7456, 0.8283, 0.7448, 0.8283, 0.7448, 0.817, 0.5898, 0.7819, 0.5898, 0.79, 0.5891, 0.79, 0.5891, 0.7819, 0.7604, 0.8259, 0.7604, 0.8026, 0.7612, 0.8027, 0.7612, 0.826, 0.5989, 0.9464, 0.5993, 0.9547, 0.597, 0.9554, 0.5965, 0.9467, 0.574, 0.9494, 0.5746, 0.9616, 0.5725, 0.9621, 0.5719, 0.9497, 0.5965, 0.9458, 0.5965, 0.9467, 0.574, 0.9494, 0.574, 0.9482, 0.5989, 0.9456, 0.5989, 0.9464, 0.5965, 0.9467, 0.5965, 0.9458, 0.574, 0.9482, 0.574, 0.9494, 0.5719, 0.9497, 0.5719, 0.9484, 0.7461, 0.9113, 0.7427, 0.8884, 0.744, 0.8907, 0.7468, 0.9092, 0.6687, 0.9765, 0.6687, 0.9997, 0.6679, 0.9998, 0.6679, 0.9766, 0.6451, 0.9975, 0.6451, 0.9835, 0.6459, 0.9835, 0.6459, 0.9975, 0.7503, 0.8183, 0.7503, 0.8283, 0.7495, 0.8283, 0.7495, 0.8183, 0.69, 1.001, 0.69, 0.9834, 0.6907, 0.9833, 0.6907, 1.001, 0.7548, 0.8893, 0.7548, 0.912, 0.7538, 0.9097, 0.7538, 0.8914, 0.7427, 0.8884, 0.7548, 0.8893, 0.7538, 0.8914, 0.744, 0.8907, 0.7548, 0.912, 0.7461, 0.9113, 0.7468, 0.9092, 0.7538, 0.9097, 0.8378, 0.9744, 0.8308, 0.9739, 0.828, 0.9554, 0.8378, 0.9561, 0.6892, 1.002, 0.6892, 0.9833, 0.6899, 0.9833, 0.6899, 1.002, 0.7456, 0.8283, 0.7456, 0.817, 0.7463, 0.817, 0.7463, 0.8283, 0.592, 0.7819, 0.592, 0.79, 0.5913, 0.79, 0.5913, 0.7819, 0.5091, 0.9301, 0.509, 0.9314, 0.5069, 0.9311, 0.507, 0.9299, 0.534, 0.9332, 0.5339, 0.934, 0.5316, 0.9338, 0.5316, 0.9329, 0.7588, 0.7131, 0.7588, 0.7363, 0.758, 0.7362, 0.758, 0.713, 0.5344, 0.9248, 0.534, 0.9332, 0.5316, 0.9329, 0.5321, 0.9242, 0.5097, 0.918, 0.5091, 0.9301, 0.507, 0.9299, 0.5076, 0.9174, 0.5321, 0.9233, 0.5321, 0.9242, 0.5097, 0.918, 0.5098, 0.9168, 0.5316, 0.9329, 0.5316, 0.9338, 0.509, 0.9314, 0.5091, 0.9301, 0.5098, 0.9168, 0.5097, 0.918, 0.5076, 0.9174, 0.5077, 0.9162, 0.7427, 0.8884, 0.7427, 0.9111, 0.7417, 0.909, 0.7417, 0.8907, 0.7604, 0.8494, 0.7604, 0.8261, 0.7612, 0.826, 0.7612, 0.8493, 0.568, 0.9976, 0.568, 0.9835, 0.5688, 0.9835, 0.5688, 0.9976, 0.7503, 0.8283, 0.7503, 0.8183, 0.7512, 0.8183, 0.7512, 0.8283, 0.5481, 0.9814, 0.5481, 1.001, 0.5474, 1.001, 0.5474, 0.9814, 0.7306, 0.912, 0.734, 0.889, 0.7347, 0.8911, 0.7319, 0.9097, 0.7427, 0.9111, 0.7306, 0.912, 0.7319, 0.9097, 0.7417, 0.909, 0.734, 0.889, 0.7427, 0.8884, 0.7417, 0.8907, 0.7347, 0.8911, 0.8462, 0.9539, 0.8532, 0.9534, 0.8532, 0.9717, 0.8434, 0.9724, 0.6444, 0.9836, 0.6444, 1.002, 0.6437, 1.002, 0.6437, 0.9835, 0.7463, 0.8283, 0.7463, 0.817, 0.7471, 0.817, 0.7471, 0.8283, 0.5927, 0.7819, 0.5927, 0.79, 0.592, 0.79, 0.592, 0.7819, 0.7538, 0.7367, 0.7538, 0.713, 0.7547, 0.713, 0.7547, 0.7367, 0.5339, 0.935, 0.5339, 0.9446, 0.5316, 0.9448, 0.5316, 0.9347, 0.509, 0.9328, 0.509, 0.9468, 0.5069, 0.947, 0.5069, 0.9326, 0.5316, 0.9448, 0.5316, 0.9458, 0.509, 0.9482, 0.509, 0.9468, 0.7073, 0.9723, 0.7299, 0.9703, 0.7277, 0.9716, 0.7095, 0.9732, 0.4889, 0.973, 0.4889, 0.9967, 0.488, 0.9967, 0.488, 0.973, 0.5706, 0.9835, 0.5706, 0.9976, 0.5698, 0.9976, 0.5698, 0.9835, 0.5696, 0.9835, 0.5696, 0.9936, 0.5688, 0.9936, 0.5688, 0.9835, 0.5451, 1.0, 0.5451, 0.9814, 0.5458, 0.9814, 0.5458, 1.0, 0.7299, 0.9843, 0.7073, 0.9823, 0.7095, 0.9814, 0.7277, 0.983, 0.7299, 0.9703, 0.7299, 0.9843, 0.7277, 0.983, 0.7277, 0.9716, 0.7073, 0.9823, 0.7073, 0.9723, 0.7095, 0.9732, 0.7095, 0.9814, 0.8157, 0.9562, 0.8238, 0.9562, 0.8254, 0.9744, 0.8141, 0.9744, 0.5458, 1.0, 0.5458, 0.9814, 0.5466, 0.9814, 0.5466, 1.0, 0.7469, 0.8614, 0.7469, 0.8501, 0.7477, 0.8501, 0.7477, 0.8614, 0.5935, 0.79, 0.5935, 0.7819, 0.5942, 0.7819, 0.5942, 0.79, 0.7596, 0.713, 0.7596, 0.7363, 0.7588, 0.7362, 0.7588, 0.7129, 0.534, 0.9464, 0.5344, 0.9547, 0.5321, 0.9554, 0.5316, 0.9467, 0.5091, 0.9494, 0.5097, 0.9616, 0.5076, 0.9621, 0.507, 0.9497, 0.5321, 0.9554, 0.5321, 0.9563, 0.5098, 0.9628, 0.5097, 0.9616, 0.7353, 0.7406, 0.7318, 0.7176, 0.7332, 0.7199, 0.736, 0.7384, 0.7565, 0.9912, 0.7565, 0.968, 0.7573, 0.9679, 0.7573, 0.9911, 0.5719, 0.9835, 0.5719, 0.9976, 0.571, 0.9976, 0.571, 0.9835, 0.7501, 0.8602, 0.7501, 0.8501, 0.7509, 0.8501, 0.7509, 0.8602, 0.6437, 0.9835, 0.6437, 1.002, 0.6429, 1.002, 0.6429, 0.9836, 0.744, 0.7185, 0.744, 0.7412, 0.743, 0.7389, 0.743, 0.7206, 0.7318, 0.7176, 0.744, 0.7185, 0.743, 0.7206, 0.7332, 0.7199, 0.744, 0.7412, 0.7353, 0.7406, 0.736, 0.7384, 0.743, 0.7389, 0.776, 0.9566, 0.783, 0.9571, 0.7858, 0.9756, 0.776, 0.9749, 0.5493, 0.9814, 0.5493, 1.001, 0.5486, 1.001, 0.5486, 0.9814, 0.7469, 0.8501, 0.7469, 0.8614, 0.7462, 0.8614, 0.7462, 0.8501, 0.5935, 0.7819, 0.5935, 0.79, 0.5927, 0.79, 0.5927, 0.7819, 0.7581, 0.968, 0.7581, 0.9912, 0.7573, 0.9911, 0.7573, 0.9679, 0.5619, 0.9248, 0.5615, 0.9332, 0.5591, 0.9329, 0.5596, 0.9242, 0.5372, 0.918, 0.5366, 0.9301, 0.5345, 0.9299, 0.5351, 0.9174, 0.5591, 0.9329, 0.5591, 0.9338, 0.5366, 0.9314, 0.5366, 0.9301, 0.5646, 0.9634, 0.5646, 0.9861, 0.5636, 0.984, 0.5636, 0.9656, 0.7604, 0.9913, 0.7604, 0.968, 0.7612, 0.9679, 0.7612, 0.9912, 0.6468, 0.9835, 0.6468, 0.9975, 0.646, 0.9975, 0.646, 0.9835, 0.7493, 0.8602, 0.7493, 0.8501, 0.7501, 0.8501, 0.7501, 0.8602, 0.6914, 0.9833, 0.6914, 1.002, 0.6907, 1.002, 0.6907, 0.9833, 0.5524, 0.9869, 0.5559, 0.964, 0.5565, 0.9661, 0.5538, 0.9847, 0.5646, 0.9861, 0.5524, 0.9869, 0.5538, 0.9847, 0.5636, 0.984, 0.5559, 0.964, 0.5646, 0.9634, 0.5636, 0.9656, 0.5565, 0.9661, 0.8407, 0.9795, 0.8477, 0.979, 0.8477, 0.9973, 0.8379, 0.998, 0.649, 1.002, 0.649, 0.9835, 0.6497, 0.9836, 0.6497, 1.002, 0.7455, 0.8614, 0.7455, 0.8501, 0.7462, 0.8501, 0.7462, 0.8614, 0.5905, 0.79, 0.5905, 0.7819, 0.5913, 0.7819, 0.5913, 0.79, 0.7556, 0.713, 0.7556, 0.7367, 0.7547, 0.7367, 0.7547, 0.713, 0.5615, 0.935, 0.5615, 0.9446, 0.5591, 0.9448, 0.5591, 0.9347, 0.5366, 0.9328, 0.5366, 0.9468, 0.5344, 0.947, 0.5344, 0.9326, 0.5591, 0.9448, 0.5591, 0.9458, 0.5366, 0.9482, 0.5366, 0.9468, 0.4894, 0.9811, 0.5119, 0.9791, 0.5098, 0.9805, 0.4915, 0.9821, 0.7555, 0.8171, 0.7555, 0.7934, 0.7564, 0.7934, 0.7564, 0.8171, 0.7547, 0.9459, 0.7547, 0.9318, 0.7555, 0.9318, 0.7555, 0.9459, 0.7485, 0.8602, 0.7485, 0.8501, 0.7493, 0.8501, 0.7493, 0.8602, 0.5474, 0.9814, 0.5474, 1.0, 0.5466, 1.0, 0.5466, 0.9814, 0.5119, 0.9932, 0.4894, 0.9912, 0.4915, 0.9902, 0.5098, 0.9918, 0.5119, 0.9791, 0.5119, 0.9932, 0.5098, 0.9918, 0.5098, 0.9805, 0.4894, 0.9912, 0.4894, 0.9811, 0.4915, 0.9821, 0.4915, 0.9902, 0.856, 0.9781, 0.8641, 0.9781, 0.8657, 0.9963, 0.8544, 0.9963, 0.5516, 1.0, 0.5516, 0.9814, 0.5524, 0.9814, 0.5524, 1.0, 0.7455, 0.8501, 0.7455, 0.8614, 0.7447, 0.8614, 0.7447, 0.8501, 0.5905, 0.7819, 0.5905, 0.79, 0.5898, 0.79, 0.5898, 0.7819, 0.7597, 0.968, 0.7597, 0.9913, 0.7589, 0.9912, 0.7589, 0.9679, 0.5615, 0.9464, 0.5619, 0.9547, 0.5596, 0.9554, 0.5591, 0.9467, 0.5366, 0.9494, 0.5372, 0.9616, 0.5351, 0.9621, 0.5345, 0.9497, 0.7467, 0.8844, 0.7432, 0.8614, 0.7446, 0.8637, 0.7473, 0.8822, 0.7557, 0.9912, 0.7557, 0.968, 0.7565, 0.9679, 0.7565, 0.9911, 0.7057, 0.9836, 0.7057, 0.9696, 0.7065, 0.9696, 0.7065, 0.9836, 0.7477, 0.8602, 0.7477, 0.8501, 0.7485, 0.8501, 0.7485, 0.8602, 0.6451, 0.9835, 0.6451, 1.001, 0.6444, 1.002, 0.6444, 0.9836, 0.7554, 0.8623, 0.7554, 0.885, 0.7544, 0.8827, 0.7544, 0.8644, 0.7432, 0.8614, 0.7554, 0.8623, 0.7544, 0.8644, 0.7446, 0.8637, 0.7554, 0.885, 0.7467, 0.8844, 0.7473, 0.8822, 0.7544, 0.8827, 0.8002, 0.9545, 0.8072, 0.955, 0.81, 0.9735, 0.8002, 0.9728, 0.7028, 0.9397, 0.7028, 0.9206, 0.7035, 0.9206, 0.7035, 0.9397, 0.7447, 0.8501, 0.7447, 0.8614, 0.744, 0.8614, 0.744, 0.8501, 0.5883, 0.7819, 0.5883, 0.79, 0.5876, 0.79, 0.5876, 0.7819, 0.7066, 0.9364, 0.7066, 0.9537, 0.7035, 0.954, 0.7035, 0.9361, 0.5719, 0.9171, 0.5711, 0.932, 0.568, 0.9317, 0.5688, 0.9162, 0.5261, 0.9431, 0.4738, 0.9451, 0.4738, 0.8681, 0.526, 0.8587, 0.5952, 0.788, 0.5942, 0.7878, 0.5952, 0.7878, 0.526, 0.8587, 0.4738, 0.8681, 0.4738, 0.8542, 0.526, 0.8522, 0.5942, 0.7821, 0.5952, 0.7819, 0.5952, 0.7821, 0.5952, 0.7878, 0.5942, 0.7878, 0.5942, 0.7861, 0.5952, 0.7861, 0.5942, 0.7821, 0.5952, 0.7821, 0.5952, 0.7839, 0.5942, 0.7839, 0.5491, 0.791, 0.5493, 0.79, 0.5493, 0.791, 0.5942, 0.7882, 0.5952, 0.788, 0.5952, 0.7882, 0.5701, 0.9822, 0.5701, 0.9652, 0.5719, 0.9652, 0.5718, 0.9822, 0.568, 0.9835, 0.568, 0.9665, 0.5698, 0.9665, 0.5698, 0.9835, 0.5701, 0.9835, 0.5701, 0.9822, 0.5718, 0.9822, 0.5719, 0.9835, 0.5654, 0.9605, 0.5654, 0.9502, 0.5672, 0.9502, 0.5672, 0.9605, 0.6279, 0.9674, 0.6279, 0.9572, 0.6297, 0.9572, 0.6297, 0.9674, 0.5493, 0.791, 0.5493, 0.79, 0.5511, 0.79, 0.5511, 0.791, 0.5778, 0.7045, 0.5767, 0.8524, 0.526, 0.8522, 0.5258, 0.7043, 0.7515, 0.7743, 0.7522, 0.7893, 0.7491, 0.7902, 0.7484, 0.7746, 0.7073, 0.9215, 0.7066, 0.9364, 0.7035, 0.9361, 0.7043, 0.9206, 0.7066, 0.9537, 0.7073, 0.9687, 0.7043, 0.9696, 0.7035, 0.954, 0.5711, 0.932, 0.5711, 0.9493, 0.568, 0.9497, 0.568, 0.9317, 0.6177, 0.9737, 0.6177, 0.9847, 0.615, 0.985, 0.615, 0.9734, 0.6241, 0.9847, 0.6214, 0.985, 0.6214, 0.9734, 0.6241, 0.9737, 0.5678, 0.9642, 0.5673, 0.9737, 0.5646, 0.9734, 0.5651, 0.9634, 0.6241, 0.9847, 0.6246, 0.9942, 0.6219, 0.995, 0.6214, 0.985, 0.6182, 0.9642, 0.6177, 0.9737, 0.615, 0.9734, 0.6155, 0.9634, 0.6177, 0.9847, 0.6182, 0.9942, 0.6155, 0.995, 0.615, 0.985, 0.5673, 0.9737, 0.5673, 0.9847, 0.5646, 0.985, 0.5646, 0.9734, 0.6246, 0.9642, 0.6241, 0.9737, 0.6214, 0.9734, 0.6219, 0.9634, 0.7484, 0.7567, 0.7515, 0.757, 0.7515, 0.7743, 0.7484, 0.7746, 0.6426, 0.9345, 0.6425, 0.9357, 0.6404, 0.9355, 0.6405, 0.9343, 0.6679, 0.9284, 0.6678, 0.9292, 0.6655, 0.9285, 0.6655, 0.9277, 0.6432, 0.9212, 0.6432, 0.9224, 0.6411, 0.9218, 0.6411, 0.9206, 0.6425, 0.9512, 0.6425, 0.9526, 0.6404, 0.9528, 0.6404, 0.9514, 0.6674, 0.949, 0.6674, 0.9499, 0.665, 0.9502, 0.665, 0.9492, 0.665, 0.9381, 0.665, 0.9391, 0.6425, 0.9371, 0.6425, 0.9357, 0.6674, 0.9384, 0.6674, 0.9393, 0.665, 0.9391, 0.665, 0.9381, 0.665, 0.9492, 0.665, 0.9502, 0.6425, 0.9526, 0.6425, 0.9512, 0.6425, 0.9357, 0.6425, 0.9371, 0.6404, 0.937, 0.6404, 0.9355, 0.6432, 0.9659, 0.6432, 0.9672, 0.6411, 0.9678, 0.6411, 0.9665, 0.6678, 0.9591, 0.6679, 0.96, 0.6655, 0.9606, 0.6655, 0.9598, 0.6674, 0.9499, 0.6674, 0.9508, 0.6651, 0.9511, 0.665, 0.9502, 0.6655, 0.9598, 0.6655, 0.9606, 0.6432, 0.9672, 0.6432, 0.9659, 0.574, 0.9301, 0.574, 0.9314, 0.5719, 0.9311, 0.5719, 0.9299, 0.5989, 0.9332, 0.5989, 0.934, 0.5965, 0.9338, 0.5965, 0.9329, 0.5994, 0.924, 0.5993, 0.9248, 0.597, 0.9242, 0.597, 0.9233, 0.5965, 0.9329, 0.5965, 0.9338, 0.574, 0.9314, 0.574, 0.9301, 0.5747, 0.9168, 0.5746, 0.918, 0.5725, 0.9174, 0.5726, 0.9162, 0.574, 0.9468, 0.574, 0.9482, 0.5719, 0.9484, 0.5719, 0.947, 0.5989, 0.9446, 0.5989, 0.9456, 0.5965, 0.9458, 0.5965, 0.9448, 0.5989, 0.934, 0.5989, 0.935, 0.5965, 0.9347, 0.5965, 0.9338, 0.5965, 0.9448, 0.5965, 0.9458, 0.574, 0.9482, 0.574, 0.9468, 0.5746, 0.9616, 0.5747, 0.9628, 0.5726, 0.9634, 0.5725, 0.9621, 0.5993, 0.9547, 0.5994, 0.9556, 0.597, 0.9563, 0.597, 0.9554, 0.597, 0.9554, 0.597, 0.9563, 0.5747, 0.9628, 0.5746, 0.9616, 0.5344, 0.924, 0.5344, 0.9248, 0.5321, 0.9242, 0.5321, 0.9233, 0.509, 0.9468, 0.509, 0.9482, 0.5069, 0.9484, 0.5069, 0.947, 0.5339, 0.9446, 0.5339, 0.9456, 0.5316, 0.9458, 0.5316, 0.9448, 0.5316, 0.9338, 0.5316, 0.9347, 0.509, 0.9328, 0.509, 0.9314, 0.5339, 0.934, 0.5339, 0.935, 0.5316, 0.9347, 0.5316, 0.9338, 0.509, 0.9314, 0.509, 0.9328, 0.5069, 0.9326, 0.5069, 0.9311, 0.5097, 0.9616, 0.5098, 0.9628, 0.5077, 0.9634, 0.5076, 0.9621, 0.5344, 0.9547, 0.5344, 0.9556, 0.5321, 0.9563, 0.5321, 0.9554, 0.5316, 0.9458, 0.5316, 0.9467, 0.5091, 0.9494, 0.509, 0.9482, 0.5339, 0.9456, 0.534, 0.9464, 0.5316, 0.9467, 0.5316, 0.9458, 0.509, 0.9482, 0.5091, 0.9494, 0.507, 0.9497, 0.5069, 0.9484, 0.5366, 0.9301, 0.5366, 0.9314, 0.5344, 0.9311, 0.5345, 0.9299, 0.5615, 0.9332, 0.5615, 0.934, 0.5591, 0.9338, 0.5591, 0.9329, 0.5596, 0.9233, 0.5596, 0.9242, 0.5372, 0.918, 0.5373, 0.9168, 0.5619, 0.924, 0.5619, 0.9248, 0.5596, 0.9242, 0.5596, 0.9233, 0.5373, 0.9168, 0.5372, 0.918, 0.5351, 0.9174, 0.5352, 0.9162, 0.5366, 0.9468, 0.5366, 0.9482, 0.5344, 0.9484, 0.5344, 0.947, 0.5615, 0.9446, 0.5615, 0.9456, 0.5591, 0.9458, 0.5591, 0.9448, 0.5591, 0.9338, 0.5591, 0.9347, 0.5366, 0.9328, 0.5366, 0.9314, 0.5615, 0.934, 0.5615, 0.935, 0.5591, 0.9347, 0.5591, 0.9338, 0.5366, 0.9314, 0.5366, 0.9328, 0.5344, 0.9326, 0.5344, 0.9311, 0.5372, 0.9616, 0.5373, 0.9628, 0.5352, 0.9634, 0.5351, 0.9621, 0.5619, 0.9547, 0.5619, 0.9556, 0.5596, 0.9563, 0.5596, 0.9554, 0.5591, 0.9458, 0.5591, 0.9467, 0.5366, 0.9494, 0.5366, 0.9482, 0.5615, 0.9456, 0.5615, 0.9464, 0.5591, 0.9467, 0.5591, 0.9458, 0.5596, 0.9554, 0.5596, 0.9563, 0.5373, 0.9628, 0.5372, 0.9616, 0.5366, 0.9482, 0.5366, 0.9494, 0.5345, 0.9497, 0.5344, 0.9484, 0.5794, 0.79, 0.5762, 0.79, 0.5762, 0.7831, 0.5794, 0.7831, 0.7485, 0.5966, 0.7472, 0.5966, 0.7472, 0.5897, 0.7485, 0.5897, 0.488, 0.9616, 0.488, 0.9602, 0.4912, 0.9603, 0.4912, 0.9616, 0.5749, 0.7818, 0.5762, 0.7818, 0.5762, 0.785, 0.5749, 0.785, 0.7458, 0.5966, 0.7426, 0.5966, 0.7426, 0.5897, 0.7458, 0.5897, 0.7458, 0.5897, 0.7472, 0.5897, 0.7472, 0.5966, 0.7458, 0.5966, 0.4912, 0.9716, 0.4912, 0.973, 0.488, 0.973, 0.488, 0.9716, 0.5734, 0.7818, 0.5749, 0.7818, 0.5749, 0.785, 0.5734, 0.785, 0.5385, 0.9737, 0.5385, 0.9711, 0.5398, 0.9688, 0.5421, 0.9674, 0.5448, 0.9674, 0.5471, 0.9688, 0.5484, 0.9711, 0.5484, 0.9737, 0.5471, 0.976, 0.5448, 0.9774, 0.5421, 0.9774, 0.5398, 0.976, 0.5344, 0.97, 0.5369, 0.9658, 0.5398, 0.9688, 0.5385, 0.9711, 0.5459, 0.9814, 0.541, 0.9814, 0.5421, 0.9774, 0.5448, 0.9774, 0.5369, 0.9658, 0.541, 0.9634, 0.5421, 0.9674, 0.5398, 0.9688, 0.541, 0.9814, 0.5369, 0.979, 0.5398, 0.976, 0.5421, 0.9774, 0.5524, 0.9748, 0.55, 0.979, 0.5471, 0.976, 0.5484, 0.9737, 0.55, 0.9658, 0.5524, 0.97, 0.5484, 0.9711, 0.5471, 0.9688, 0.5344, 0.9748, 0.5344, 0.97, 0.5385, 0.9711, 0.5385, 0.9737, 0.541, 0.9634, 0.5459, 0.9634, 0.5448, 0.9674, 0.5421, 0.9674, 0.5459, 0.9634, 0.55, 0.9658, 0.5471, 0.9688, 0.5448, 0.9674, 0.55, 0.979, 0.5459, 0.9814, 0.5448, 0.9774, 0.5471, 0.976, 0.5369, 0.979, 0.5344, 0.9748, 0.5385, 0.9737, 0.5398, 0.976, 0.4694, 0.9465, 0.4694, 0.9365, 0.4745, 0.9278, 0.4774, 0.9261, 0.4803, 0.9245, 0.4832, 0.9228, 0.4932, 0.9228, 0.5019, 0.9278, 0.5069, 0.9365, 0.5069, 0.9465, 0.5019, 0.9552, 0.4932, 0.9602, 0.4832, 0.9602, 0.4745, 0.9552, 0.6207, 0.8547, 0.5767, 0.8524, 0.5778, 0.7045, 0.6228, 0.7068, 0.6243, 0.5753, 0.5786, 0.5729, 0.5788, 0.5565, 0.6249, 0.5589, 0.6249, 0.5589, 0.5788, 0.5565, 0.5799, 0.4086, 0.6271, 0.411, 0.6286, 0.2801, 0.5807, 0.2801, 0.5809, 0.2614, 0.6292, 0.2614, 0.2159, 0.8513, 0.1719, 0.8533, 0.1707, 0.7054, 0.2157, 0.7034, 0.2157, 0.5718, 0.1699, 0.5739, 0.1694, 0.5576, 0.2155, 0.5555, 0.2155, 0.5555, 0.1694, 0.5576, 0.1682, 0.4097, 0.2154, 0.4075, 0.2153, 0.2801, 0.1675, 0.2801, 0.167, 0.2614, 0.2152, 0.2614, 0.2667, 0.8515, 0.2159, 0.8513, 0.2157, 0.7034, 0.2677, 0.7035, 0.2685, 0.572, 0.2157, 0.5718, 0.2155, 0.5555, 0.2688, 0.5556, 0.2688, 0.5556, 0.2155, 0.5555, 0.2154, 0.4075, 0.2698, 0.4077, 0.2706, 0.2801, 0.2153, 0.2801, 0.2152, 0.2614, 0.2709, 0.2614, 0.3149, 0.8537, 0.2667, 0.8515, 0.2677, 0.7035, 0.3149, 0.7059, 0.3149, 0.5744, 0.2685, 0.572, 0.2688, 0.5556, 0.3149, 0.558, 0.3149, 0.558, 0.2688, 0.5556, 0.2698, 0.4077, 0.3149, 0.4101, 0.3149, 0.2801, 0.2706, 0.2801, 0.2709, 0.2614, 0.3149, 0.2614, 0.1134, 0.2578, 0.1574, 0.2557, 0.1586, 0.4035, 0.1136, 0.4057, 0.1136, 0.5372, 0.1593, 0.535, 0.1598, 0.5513, 0.1137, 0.5536, 0.1137, 0.5536, 0.1598, 0.5513, 0.1611, 0.6992, 0.1139, 0.7014, 0.1139, 0.8306, 0.1618, 0.8283, 0.1623, 0.847, 0.1141, 0.8493, 0.06261, 0.2576, 0.1134, 0.2578, 0.1136, 0.4057, 0.06156, 0.4055, 0.06076, 0.537, 0.1136, 0.5372, 0.1137, 0.5536, 0.06051, 0.5534, 0.06051, 0.5534, 0.1137, 0.5536, 0.1139, 0.7014, 0.05946, 0.7013, 0.05867, 0.8305, 0.1139, 0.8306, 0.1141, 0.8493, 0.05841, 0.8492, 0.01864, 0.2553, 0.06261, 0.2576, 0.06156, 0.4055, 0.01653, 0.4031, 0.01502, 0.5345, 0.06076, 0.537, 0.06051, 0.5534, 0.01442, 0.5509, 0.01442, 0.5509, 0.06051, 0.5534, 0.05946, 0.7013, 0.01231, 0.6987, 0.01081, 0.8279, 0.05867, 0.8305, 0.05841, 0.8492, 0.01019, 0.8466, 0.3709, 0.8518, 0.327, 0.8538, 0.3257, 0.7059, 0.3708, 0.7038, 0.3707, 0.5723, 0.325, 0.5744, 0.3245, 0.558, 0.3706, 0.5559, 0.3706, 0.5559, 0.3245, 0.558, 0.3232, 0.4102, 0.3704, 0.408, 0.3704, 0.2801, 0.3225, 0.2801, 0.322, 0.2614, 0.3702, 0.2614, 0.4217, 0.8519, 0.3709, 0.8518, 0.3708, 0.7038, 0.4228, 0.704, 0.4236, 0.5725, 0.3707, 0.5723, 0.3706, 0.5559, 0.4238, 0.5561, 0.4238, 0.5561, 0.3706, 0.5559, 0.3704, 0.408, 0.4249, 0.4081, 0.4257, 0.2801, 0.3704, 0.2801, 0.3702, 0.2614, 0.4259, 0.2614, 0.4682, 0.8542, 0.4217, 0.8519, 0.4228, 0.704, 0.4682, 0.7063, 0.4682, 0.5748, 0.4236, 0.5725, 0.4238, 0.5561, 0.4682, 0.5585, 0.4682, 0.5585, 0.4238, 0.5561, 0.4249, 0.4081, 0.4682, 0.4106, 0.4682, 0.2801, 0.4257, 0.2801, 0.4259, 0.2614, 0.4682, 0.2614, 0.526, 0.8522, 0.4738, 0.8542, 0.4738, 0.7064, 0.5258, 0.7043, 0.5258, 0.5728, 0.4738, 0.5749, 0.4738, 0.5585, 0.5256, 0.5564, 0.5256, 0.5564, 0.4738, 0.5585, 0.4738, 0.4106, 0.5254, 0.4085, 0.5254, 0.2801, 0.4738, 0.2801, 0.4738, 0.2614, 0.5253, 0.2614, 0.5802, 0.3899, 0.5799, 0.4086, 0.5254, 0.4085, 0.5253, 0.3898, 0.5799, 0.4086, 0.5788, 0.5565, 0.5256, 0.5564, 0.5254, 0.4085, 0.578, 0.6881, 0.5778, 0.7045, 0.5258, 0.7043, 0.5256, 0.6879, 0.6228, 0.7068, 0.5778, 0.7045, 0.578, 0.6881, 0.6234, 0.6904, 0.6234, 0.6904, 0.578, 0.6881, 0.5786, 0.5729, 0.6243, 0.5753, 0.2157, 0.7034, 0.1707, 0.7054, 0.1702, 0.6891, 0.2156, 0.687, 0.2156, 0.687, 0.1702, 0.6891, 0.1699, 0.5739, 0.2157, 0.5718, 0.2677, 0.7035, 0.2157, 0.7034, 0.2156, 0.687, 0.268, 0.6871, 0.268, 0.6871, 0.2156, 0.687, 0.2157, 0.5718, 0.2685, 0.572, 0.3149, 0.7059, 0.2677, 0.7035, 0.268, 0.6871, 0.3149, 0.6895, 0.3149, 0.6895, 0.268, 0.6871, 0.2685, 0.572, 0.3149, 0.5744, 0.1136, 0.4057, 0.1586, 0.4035, 0.1591, 0.4199, 0.1137, 0.4221, 0.1137, 0.4221, 0.1591, 0.4199, 0.1593, 0.535, 0.1136, 0.5372, 0.06156, 0.4055, 0.1136, 0.4057, 0.1137, 0.4221, 0.06131, 0.4219, 0.06131, 0.4219, 0.1137, 0.4221, 0.1136, 0.5372, 0.06076, 0.537, 0.01653, 0.4031, 0.06156, 0.4055, 0.06131, 0.4219, 0.01592, 0.4195, 0.01592, 0.4195, 0.06131, 0.4219, 0.06076, 0.537, 0.01502, 0.5345, 0.3708, 0.7038, 0.3257, 0.7059, 0.3252, 0.6895, 0.3706, 0.6874, 0.3706, 0.6874, 0.3252, 0.6895, 0.325, 0.5744, 0.3707, 0.5723, 0.4228, 0.704, 0.3708, 0.7038, 0.3706, 0.6874, 0.423, 0.6876, 0.423, 0.6876, 0.3706, 0.6874, 0.3707, 0.5723, 0.4236, 0.5725, 0.4682, 0.7063, 0.4228, 0.704, 0.423, 0.6876, 0.4682, 0.69, 0.4682, 0.69, 0.423, 0.6876, 0.4236, 0.5725, 0.4682, 0.5748, 0.5258, 0.7043, 0.4738, 0.7064, 0.4738, 0.69, 0.5256, 0.6879, 0.5256, 0.6879, 0.4738, 0.69, 0.4738, 0.5749, 0.5258, 0.5728, 0.5788, 0.5565, 0.5786, 0.5729, 0.5258, 0.5728, 0.5256, 0.5564, 0.5786, 0.5729, 0.578, 0.6881, 0.5256, 0.6879, 0.5258, 0.5728, 0.6271, 0.411, 0.5799, 0.4086, 0.5802, 0.3899, 0.6277, 0.3924, 0.6277, 0.3924, 0.5802, 0.3899, 0.5807, 0.2801, 0.6286, 0.2801, 0.2154, 0.4075, 0.1682, 0.4097, 0.1677, 0.391, 0.2152, 0.3888, 0.2152, 0.3888, 0.1677, 0.391, 0.1675, 0.2801, 0.2153, 0.2801, 0.2698, 0.4077, 0.2154, 0.4075, 0.2152, 0.3888, 0.2701, 0.389, 0.2701, 0.389, 0.2152, 0.3888, 0.2153, 0.2801, 0.2706, 0.2801, 0.3149, 0.4101, 0.2698, 0.4077, 0.2701, 0.389, 0.3149, 0.3915, 0.3149, 0.3915, 0.2701, 0.389, 0.2706, 0.2801, 0.3149, 0.2801, 0.1139, 0.7014, 0.1611, 0.6992, 0.1616, 0.7179, 0.1141, 0.7201, 0.1141, 0.7201, 0.1616, 0.7179, 0.1618, 0.8283, 0.1139, 0.8306, 0.05946, 0.7013, 0.1139, 0.7014, 0.1141, 0.7201, 0.0592, 0.72, 0.0592, 0.72, 0.1141, 0.7201, 0.1139, 0.8306, 0.05867, 0.8305, 0.01231, 0.6987, 0.05946, 0.7013, 0.0592, 0.72, 0.01169, 0.7174, 0.01169, 0.7174, 0.0592, 0.72, 0.05867, 0.8305, 0.01081, 0.8279, 0.3704, 0.408, 0.3232, 0.4102, 0.3227, 0.3915, 0.3703, 0.3893, 0.3703, 0.3893, 0.3227, 0.3915, 0.3225, 0.2801, 0.3704, 0.2801, 0.4249, 0.4081, 0.3704, 0.408, 0.3703, 0.3893, 0.4251, 0.3895, 0.4251, 0.3895, 0.3703, 0.3893, 0.3704, 0.2801, 0.4257, 0.2801, 0.4682, 0.4106, 0.4249, 0.4081, 0.4251, 0.3895, 0.4682, 0.3919, 0.4682, 0.3919, 0.4251, 0.3895, 0.4257, 0.2801, 0.4682, 0.2801, 0.5254, 0.4085, 0.4738, 0.4106, 0.4738, 0.3919, 0.5253, 0.3898, 0.5253, 0.3898, 0.4738, 0.3919, 0.4738, 0.2801, 0.5254, 0.2801, 0.5809, 0.2614, 0.5807, 0.2801, 0.5254, 0.2801, 0.5253, 0.2614, 0.5807, 0.2801, 0.5802, 0.3899, 0.5253, 0.3898, 0.5254, 0.2801, 0.05841, 0.8492, 0.1141, 0.8493, 0.1142, 0.9778, 0.0575, 0.9777, 0.7432, 0.8536, 0.7428, 0.8636, 0.7398, 0.8636, 0.7403, 0.8536, 0.6321, 0.7537, 0.6378, 0.7637, 0.6287, 0.7728, 0.6196, 0.7571, 0.6, 0.7309, 0.5901, 0.7252, 0.5934, 0.7128, 0.6091, 0.7219, 0.6321, 0.7423, 0.6321, 0.7537, 0.6196, 0.7571, 0.6196, 0.739, 0.6477, 0.7694, 0.6592, 0.7694, 0.6625, 0.7818, 0.6444, 0.7818, 0.5901, 0.768, 0.6, 0.7622, 0.6091, 0.7713, 0.5934, 0.7804, 0.6691, 0.7637, 0.6748, 0.7537, 0.6873, 0.7571, 0.6782, 0.7728, 0.6748, 0.7423, 0.6691, 0.7324, 0.6782, 0.7233, 0.6873, 0.739, 0.563, 0.7409, 0.563, 0.7523, 0.5506, 0.7556, 0.5506, 0.7375, 0.5687, 0.7309, 0.563, 0.7409, 0.5506, 0.7375, 0.5596, 0.7219, 0.6592, 0.7266, 0.6477, 0.7266, 0.6444, 0.7142, 0.6625, 0.7142, 0.7411, 0.7511, 0.744, 0.7511, 0.744, 0.7626, 0.7411, 0.7626, 0.5753, 0.7804, 0.5934, 0.7804, 0.5938, 0.7818, 0.5749, 0.7818, 0.7285, 0.8733, 0.7285, 0.8922, 0.7073, 0.8935, 0.7073, 0.8721, 0.5506, 0.7556, 0.5596, 0.7713, 0.5586, 0.7724, 0.5491, 0.756, 0.7306, 0.9309, 0.7313, 0.9152, 0.7519, 0.912, 0.751, 0.9297, 0.5753, 0.7128, 0.5596, 0.7219, 0.5586, 0.7208, 0.5749, 0.7113, 0.6679, 0.9576, 0.6679, 0.9395, 0.6883, 0.9383, 0.6883, 0.9588, 0.7085, 0.7528, 0.7093, 0.7692, 0.6882, 0.7725, 0.6873, 0.754, 0.6091, 0.7219, 0.5934, 0.7128, 0.5938, 0.7113, 0.6102, 0.7208, 0.7113, 0.7693, 0.7105, 0.7536, 0.7309, 0.7548, 0.7318, 0.7725, 0.6182, 0.7556, 0.6182, 0.7375, 0.6196, 0.7371, 0.6196, 0.756, 0.5934, 0.7804, 0.6091, 0.7713, 0.6102, 0.7724, 0.5938, 0.7818, 0.7093, 0.7176, 0.7085, 0.7339, 0.6873, 0.7327, 0.6882, 0.7142, 0.6477, 0.7266, 0.6378, 0.7324, 0.6287, 0.7233, 0.6444, 0.7142, 0.6691, 0.7324, 0.6592, 0.7266, 0.6625, 0.7142, 0.6782, 0.7233, 0.6748, 0.7537, 0.6748, 0.7423, 0.6873, 0.739, 0.6873, 0.7571, 0.5787, 0.768, 0.5901, 0.768, 0.5934, 0.7804, 0.5753, 0.7804, 0.6592, 0.7694, 0.6691, 0.7637, 0.6782, 0.7728, 0.6625, 0.7818, 0.6378, 0.7637, 0.6477, 0.7694, 0.6444, 0.7818, 0.6287, 0.7728, 0.6378, 0.7324, 0.6321, 0.7423, 0.6196, 0.739, 0.6287, 0.7233, 0.7093, 0.9506, 0.7081, 0.9506, 0.7081, 0.9317, 0.7093, 0.9317, 0.7073, 0.9669, 0.7081, 0.9506, 0.7093, 0.9506, 0.7086, 0.9669, 0.7298, 0.8922, 0.7306, 0.9086, 0.7293, 0.9086, 0.7285, 0.8922, 0.7298, 0.8733, 0.7298, 0.8922, 0.7285, 0.8922, 0.7285, 0.8733, 0.7306, 0.857, 0.7298, 0.8733, 0.7285, 0.8733, 0.7293, 0.857, 0.7097, 0.7528, 0.7105, 0.7692, 0.7093, 0.7692, 0.7085, 0.7528, 0.7097, 0.7339, 0.7097, 0.7528, 0.7085, 0.7528, 0.7085, 0.7339, 0.7105, 0.7176, 0.7097, 0.7339, 0.7085, 0.7339, 0.7093, 0.7176, 0.7213, 0.8297, 0.7221, 0.846, 0.7209, 0.846, 0.7201, 0.8297, 0.7213, 0.8108, 0.7213, 0.8297, 0.7201, 0.8297, 0.7201, 0.8108, 0.7221, 0.7944, 0.7213, 0.8108, 0.7201, 0.8108, 0.7209, 0.7944, 0.7081, 0.9317, 0.7073, 0.9153, 0.7086, 0.9153, 0.7093, 0.9317, 0.7426, 0.7967, 0.7434, 0.8124, 0.7229, 0.8112, 0.7221, 0.7934, 0.6091, 0.7713, 0.6182, 0.7556, 0.6196, 0.756, 0.6102, 0.7724, 0.6182, 0.7375, 0.6091, 0.7219, 0.6102, 0.7208, 0.6196, 0.7371, 0.7201, 0.8108, 0.7201, 0.8297, 0.6988, 0.8309, 0.6988, 0.8095, 0.7434, 0.8305, 0.7426, 0.8462, 0.7221, 0.8494, 0.7229, 0.8317, 0.5934, 0.7128, 0.5753, 0.7128, 0.5749, 0.7113, 0.5938, 0.7113, 0.7093, 0.9317, 0.7086, 0.9153, 0.7296, 0.912, 0.7306, 0.9304, 0.7285, 0.8922, 0.7293, 0.9086, 0.7082, 0.912, 0.7073, 0.8935, 0.5596, 0.7219, 0.5506, 0.7375, 0.5491, 0.7371, 0.5586, 0.7208, 0.5506, 0.7375, 0.5506, 0.7556, 0.5491, 0.756, 0.5491, 0.7371, 0.7306, 0.949, 0.7306, 0.9309, 0.751, 0.9297, 0.751, 0.9502, 0.5596, 0.7713, 0.5753, 0.7804, 0.5749, 0.7818, 0.5586, 0.7724, 0.4711, 0.7614, 0.4813, 0.7792, 0.4801, 0.7804, 0.4694, 0.7619, 0.4991, 0.7894, 0.5195, 0.7894, 0.52, 0.791, 0.4986, 0.791, 0.5373, 0.7792, 0.5475, 0.7614, 0.5491, 0.7619, 0.5385, 0.7804, 0.5373, 0.7232, 0.5195, 0.713, 0.52, 0.7113, 0.5385, 0.722, 0.4991, 0.713, 0.4813, 0.7232, 0.4801, 0.722, 0.4986, 0.7113, 0.4711, 0.741, 0.4711, 0.7614, 0.4694, 0.7619, 0.4694, 0.7405, 0.4813, 0.7232, 0.4711, 0.741, 0.4694, 0.7405, 0.4801, 0.722, 0.5195, 0.713, 0.4991, 0.713, 0.4986, 0.7113, 0.52, 0.7113, 0.5475, 0.7614, 0.5475, 0.741, 0.5491, 0.7405, 0.5491, 0.7619, 0.5475, 0.741, 0.5373, 0.7232, 0.5385, 0.722, 0.5491, 0.7405, 0.5195, 0.7894, 0.5373, 0.7792, 0.5385, 0.7804, 0.52, 0.791, 0.4813, 0.7792, 0.4991, 0.7894, 0.4986, 0.791, 0.4801, 0.7804, 0.7093, 0.9506, 0.7093, 0.9317, 0.7306, 0.9304, 0.7306, 0.9518, 0.7313, 0.9647, 0.7306, 0.949, 0.751, 0.9502, 0.7519, 0.9679, 0.7086, 0.9669, 0.7093, 0.9506, 0.7306, 0.9518, 0.7296, 0.9703, 0.7209, 0.7944, 0.7201, 0.8108, 0.6988, 0.8095, 0.6998, 0.791, 0.7434, 0.8124, 0.7434, 0.8305, 0.7229, 0.8317, 0.7229, 0.8112, 0.7201, 0.8297, 0.7209, 0.846, 0.6998, 0.8494, 0.6988, 0.8309, 0.7105, 0.7355, 0.7113, 0.7198, 0.7318, 0.7166, 0.7309, 0.7343, 0.7105, 0.7536, 0.7105, 0.7355, 0.7309, 0.7343, 0.7309, 0.7548, 0.7085, 0.7339, 0.7085, 0.7528, 0.6873, 0.754, 0.6873, 0.7327, 0.6679, 0.9395, 0.6687, 0.9238, 0.6892, 0.9206, 0.6883, 0.9383, 0.6687, 0.9733, 0.6679, 0.9576, 0.6883, 0.9588, 0.6892, 0.9765, 0.7293, 0.857, 0.7285, 0.8733, 0.7073, 0.8721, 0.7082, 0.8536, 0.7411, 0.7626, 0.7415, 0.7725, 0.7376, 0.7706, 0.7372, 0.7619, 0.7415, 0.7412, 0.7411, 0.7511, 0.7372, 0.7518, 0.7376, 0.7431, 0.7398, 0.8636, 0.7398, 0.875, 0.7359, 0.8743, 0.7359, 0.8643, 0.7403, 0.8536, 0.7398, 0.8636, 0.7359, 0.8643, 0.7363, 0.8556, 0.6984, 0.942, 0.6989, 0.9519, 0.695, 0.95, 0.6945, 0.9413, 0.6984, 0.9305, 0.6984, 0.942, 0.6945, 0.9413, 0.6945, 0.9312, 0.6989, 0.9206, 0.6984, 0.9305, 0.6945, 0.9312, 0.695, 0.9225, 0.6984, 0.9619, 0.6984, 0.9734, 0.6946, 0.9726, 0.6946, 0.9626, 0.6989, 0.9519, 0.6984, 0.9619, 0.6946, 0.9626, 0.695, 0.9539, 0.7372, 0.7619, 0.7372, 0.7518, 0.7411, 0.7511, 0.7411, 0.7626, 0.5819, 0.1329, 0.5809, 0.2614, 0.5253, 0.2614, 0.5251, 0.1329, 0.6292, 0.2614, 0.5809, 0.2614, 0.5819, 0.1329, 0.631, 0.1329, 0.2152, 0.2614, 0.167, 0.2614, 0.1659, 0.1329, 0.215, 0.1329, 0.2709, 0.2614, 0.2152, 0.2614, 0.215, 0.1329, 0.2718, 0.1329, 0.3149, 0.2614, 0.2709, 0.2614, 0.2718, 0.1329, 0.3149, 0.1329, 0.1141, 0.8493, 0.1623, 0.847, 0.1634, 0.9755, 0.1142, 0.9778, 0.01019, 0.8466, 0.05841, 0.8492, 0.0575, 0.9777, 0.008357, 0.975, 0.3702, 0.2614, 0.322, 0.2614, 0.3209, 0.1329, 0.3701, 0.1329, 0.4259, 0.2614, 0.3702, 0.2614, 0.3701, 0.1329, 0.4268, 0.1329, 0.4682, 0.2614, 0.4259, 0.2614, 0.4268, 0.1329, 0.4738, 0.1329, 0.5253, 0.2614, 0.4738, 0.2614, 0.4738, 0.1329, 0.5251, 0.1329, 0.7445, 0.7412, 0.744, 0.7511, 0.7411, 0.7511, 0.7415, 0.7412, 0.7428, 0.875, 0.7432, 0.885, 0.7403, 0.885, 0.7398, 0.875, 0.7428, 0.8636, 0.7428, 0.875, 0.7398, 0.875, 0.7398, 0.8636, 0.7014, 0.942, 0.7019, 0.9519, 0.6989, 0.9519, 0.6984, 0.942, 0.7014, 0.9305, 0.7014, 0.942, 0.6984, 0.942, 0.6984, 0.9305, 0.7019, 0.9206, 0.7014, 0.9305, 0.6984, 0.9305, 0.6989, 0.9206, 0.7014, 0.9733, 0.7019, 0.9833, 0.6989, 0.9833, 0.6984, 0.9734, 0.7014, 0.9619, 0.7014, 0.9733, 0.6984, 0.9734, 0.6984, 0.9619, 0.7019, 0.952, 0.7014, 0.9619, 0.6984, 0.9619, 0.6989, 0.9519, 0.744, 0.7626, 0.7445, 0.7725, 0.7415, 0.7725, 0.7411, 0.7626, 0.6058, 0.7523, 0.6058, 0.7409, 0.6182, 0.7375, 0.6182, 0.7556, 0.5687, 0.7622, 0.5787, 0.768, 0.5753, 0.7804, 0.5596, 0.7713, 0.5787, 0.7252, 0.5687, 0.7309, 0.5596, 0.7219, 0.5753, 0.7128, 0.563, 0.7523, 0.5687, 0.7622, 0.5596, 0.7713, 0.5506, 0.7556, 0.6, 0.7622, 0.6058, 0.7523, 0.6182, 0.7556, 0.6091, 0.7713, 0.6058, 0.7409, 0.6, 0.7309, 0.6091, 0.7219, 0.6182, 0.7375, 0.5901, 0.7252, 0.5787, 0.7252, 0.5753, 0.7128, 0.5934, 0.7128])
me_circle.materials.append(mat_material)
me_circle.use_remesh_preserve_volume = False
me_circle.use_remesh_preserve_attributes = False
me_circle.use_mirror_vertex_groups = False
me_circle.update()

# ---- objects
ob_circle = bpy.data.objects.new('Circle', me_circle)
ob_lamp = bpy.data.objects.new('Lamp', light_lamp)
ob_camera = bpy.data.objects.new('Camera', cam_camera)
ob_lamp_001 = bpy.data.objects.new('Lamp.001', light_lamp_001)
ob_lamp_002 = bpy.data.objects.new('Lamp.002', light_lamp_002)

# ---- transforms, parenting, visibility, modifiers, constraints
ob_circle.location = (0.0, 0.0, 0.0)
ob_circle.lineart.crease_threshold = 0.0
ob_lamp.location = (4.543, 3.095, 6.215)
ob_lamp.rotation_euler = (0.6503, 0.05522, 1.866)
ob_lamp.lock_rotations_4d = False
ob_lamp.empty_display_type = 'ARROWS'
ob_lamp.color = (0.0, 0.0, 0.0, 0.0)
ob_lamp.lineart.crease_threshold = 0.0
ob_camera.location = (15.7, 6.312, 13.63)
ob_camera.rotation_euler = (1.109, 0.01082, 1.95)
ob_camera.lock_rotations_4d = False
ob_camera.empty_display_type = 'ARROWS'
ob_camera.color = (0.0, 0.0, 0.0, 0.0)
ob_camera.display_type = 'WIRE'
ob_camera.lineart.crease_threshold = 0.0
ob_lamp_001.location = (-2.491, 1.479, 6.164)
ob_lamp_001.rotation_euler = (0.6503, 0.05522, 1.866)
ob_lamp_001.lock_rotations_4d = False
ob_lamp_001.empty_display_type = 'ARROWS'
ob_lamp_001.color = (0.0, 0.0, 0.0, 0.0)
ob_lamp_001.lineart.crease_threshold = 0.0
ob_lamp_002.location = (-0.153, -2.734, 4.599)
ob_lamp_002.rotation_euler = (0.6503, 0.05522, 1.866)
ob_lamp_002.lock_rotations_4d = False
ob_lamp_002.empty_display_type = 'ARROWS'
ob_lamp_002.color = (0.0, 0.0, 0.0, 0.0)
ob_lamp_002.lineart.crease_threshold = 0.0

# ---- collection membership
col_collection_1.objects.link(ob_circle)
col_collection_1.objects.link(ob_lamp)
col_collection_1.objects.link(ob_camera)
col_collection_1.objects.link(ob_lamp_001)
col_collection_1.objects.link(ob_lamp_002)

# ---- scene / render settings (as saved in the file)
scene.camera = ob_camera
scene.frame_start = 1; scene.frame_end = 250; scene.frame_set(0)
scene.render.engine = 'BLENDER_EEVEE_NEXT'
scene.render.resolution_percentage = 50
scene.render.dither_intensity = 0.0
scene.cycles.use_denoising = False
scene.cycles.samples = 10
scene.cycles.sampling_pattern = 'TABULATED_SOBOL'
scene.cycles.light_sampling_threshold = 0.0
scene.cycles.use_adaptive_sampling = False
scene.cycles.use_light_tree = False
scene.cycles.blur_glossy = 0.0
scene.cycles.volume_bounces = 1
scene.cycles.pixel_filter_type = 'GAUSSIAN'
scene.cycles.sample_clamp_indirect = 0.0
scene.view_settings.view_transform = 'Standard'
bpy.context.view_layer.update()
